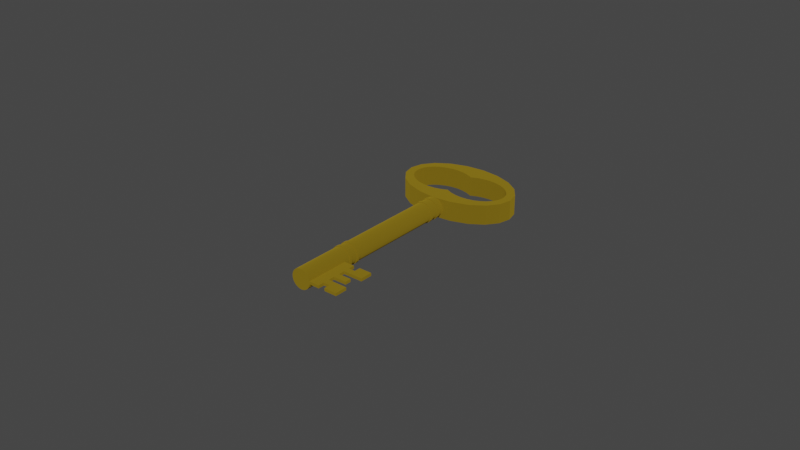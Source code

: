 # Source: Key.blend  (saved by Blender 3.4.6; exported with 4.5.12 LTS)
import bpy
from mathutils import Matrix  # noqa: F401  (used for matrix-valued properties, if any)

bpy.ops.wm.read_factory_settings(use_empty=True)
scene = bpy.context.scene
scene.name = 'Scene'

# ---- collections
col_collection = bpy.data.collections.new('Collection'); scene.collection.children.link(col_collection)

# ---- materials (node trees are filled in below, after node groups)
mat_brass = bpy.data.materials.new('Brass')
mat_brass.use_transparent_shadow = False

# ---- material node trees
mat_brass.use_nodes = True; mat_brass.node_tree.nodes.clear()
_N = mat_brass.node_tree.nodes; _L = mat_brass.node_tree.links
n0 = _N.new('ShaderNodeBsdfPrincipled'); n0.name = 'Principled BSDF'; n0.location = (10, 300)
n0.distribution = 'GGX'
n0.subsurface_method = 'RANDOM_WALK_SKIN'
n0.inputs[0].default_value = (0.5852, 0.3939, 0.02747, 1.0)
n0.inputs[1].default_value = 1.0
n0.inputs[2].default_value = 1.0
n0.inputs[3].default_value = 1.45
n0.inputs[13].default_value = 0.35
n0.inputs[27].default_value = (0.0, 0.0, 0.0, 1.0)
n0.inputs[28].default_value = 1.0
n1 = _N.new('ShaderNodeOutputMaterial'); n1.name = 'Material Output'; n1.location = (300, 300)
_L.new(n0.outputs[0], n1.inputs[0])
n1.is_active_output = True

# ---- world
world_world = bpy.data.worlds.new('World'); scene.world = world_world
world_world.use_nodes = True; world_world.node_tree.nodes.clear()
_N = world_world.node_tree.nodes; _L = world_world.node_tree.links
n0 = _N.new('ShaderNodeOutputWorld'); n0.name = 'World Output'; n0.location = (300, 300)
n1 = _N.new('ShaderNodeBackground'); n1.name = 'Background'; n1.location = (10, 300)
n1.inputs[0].default_value = (0.05088, 0.05088, 0.05088, 1.0)
_L.new(n1.outputs[0], n0.inputs[0])
n0.is_active_output = True
world_world.color = (0.05088, 0.05088, 0.05088)
world_world.use_sun_shadow = False
world_world.sun_shadow_jitter_overblur = 0.0

# ---- meshes
me_cylinder_014 = bpy.data.meshes.new('Cylinder.014')
me_cylinder_014.from_pydata([(-0.0009007, 0.02011, 0.003175), (-0.0009007, 0.04481, -0.003175), (-0.0009007, 0.04481, 0.003175), (0.0118, -0.03774, -0.0004595), (0.004986, 0.04418, -0.003175), (-0.0009007, -0.03774, 0.003175), (0.004986, 0.04418, 0.003175), (0.0103, 0.04238, -0.003175), (-0.0002406, -0.03774, 0.003106), (0.0103, 0.04238, 0.003175), (0.0118, -0.0238, -0.0004595), (0.01451, 0.03957, -0.003175), (0.01451, 0.03957, 0.003175), (0.003529, -0.03774, -0.0004595), (0.01722, 0.03603, -0.003175), (0.0003907, -0.03774, 0.002901), (0.01722, 0.03603, 0.003175), (0.005597, -0.03774, -0.0004595), (0.01815, 0.03211, -0.003175), (0.01815, 0.03211, 0.003175), (0.007665, -0.03774, -0.0004595), (0.01722, 0.02818, -0.003175), (0.0009655, -0.03774, 0.002569), (0.009733, -0.03774, -0.0004595), (0.01722, 0.02818, 0.003175), (0.01451, 0.02464, -0.003175), (0.01451, 0.02464, 0.003175), (0.009733, -0.0238, -0.0004595), (0.0103, 0.02183, -0.003175), (0.001459, -0.03774, 0.002124), (0.0103, 0.02183, 0.003175), (0.007665, -0.0238, -0.0004595), (0.004986, 0.02003, -0.003175), (0.004986, 0.02003, 0.003175), (0.005597, -0.0238, -0.0004595), (0.003529, -0.0238, -0.0004595), (-0.0009007, 0.01941, 0.003175), (0.001849, -0.03774, 0.001588), (-0.006788, 0.02003, -0.003175), (0.002119, -0.03774, 0.0009811), (-0.006788, 0.02003, 0.003175), (-0.0121, 0.02183, -0.003175), (-0.0121, 0.02183, 0.003175), (0.002257, -0.03774, 0.0003319), (-0.01631, 0.02464, -0.003175), (-0.01631, 0.02464, 0.003175), (0.002257, -0.03774, -0.0003319), (0.0118, -0.03575, -0.0004595), (-0.01902, 0.02818, -0.003175), (-0.01902, 0.02818, 0.003175), (0.0118, -0.03376, -0.0004595), (-0.01995, 0.03211, -0.003175), (0.002119, -0.03774, -0.0009811), (-0.01995, 0.03211, 0.003175), (-0.01902, 0.03603, -0.003175), (0.0118, -0.02778, -0.0004595), (-0.01902, 0.03603, 0.003175), (-0.01631, 0.03957, -0.003175), (0.001849, -0.03774, -0.001587), (-0.01631, 0.03957, 0.003175), (0.0118, -0.02579, -0.0004595), (-0.0121, 0.04238, -0.003175), (0.003529, -0.03376, -0.0004595), (-0.0121, 0.04238, 0.003175), (0.001459, -0.03774, -0.002124), (-0.006788, 0.04418, -0.003175), (0.003529, -0.03176, -0.0004595), (-0.006788, 0.04418, 0.003175), (-0.01719, 0.03289, 0.003175), (-0.01466, 0.03712, 0.003175), (0.0009655, -0.03774, -0.002569), (-0.0159, 0.03586, 0.003175), (0.0003907, -0.03774, -0.002901), (-0.01626, 0.03525, 0.003175), (-0.01675, 0.03442, 0.003175), (0.005597, -0.03575, -0.0004595), (0.01409, 0.03586, 0.003175), (0.01286, 0.03712, 0.003175), (0.005597, -0.03376, -0.0004595), (-0.0002406, -0.03774, -0.003106), (0.01539, 0.03289, 0.003175), (-0.0009007, 0.02011, -0.003175), (0.01495, 0.03442, 0.003175), (0.005597, -0.03176, -0.0004595), (-0.01719, 0.03132, 0.003175), (-0.0009007, -0.03774, -0.003175), (-0.01675, 0.02979, 0.003175), (-0.0131, 0.03817, 0.003175), (0.005597, -0.02977, -0.0004595), (-0.01128, 0.03896, 0.003175), (0.005597, -0.02778, -0.0004595), (-0.009278, 0.03944, 0.003175), (0.005597, -0.02579, -0.0004595), (-0.007188, 0.03961, 0.003175), (-0.001561, -0.03774, -0.003106), (-0.005097, 0.03944, 0.003175), (-0.0009007, 0.03792, 0.003175), (-0.001278, 0.03817, 0.003175), (0.007665, -0.03575, -0.0004595), (-0.003098, 0.03896, 0.003175), (-0.002192, -0.03774, -0.002901), (0.007665, -0.03376, -0.0004595), (-0.000524, 0.03817, 0.003175), (0.003296, 0.03944, 0.003175), (0.007665, -0.03176, -0.0004595), (0.001296, 0.03896, 0.003175), (-0.01466, 0.02709, 0.003175), (0.007665, -0.02977, -0.0004595), (-0.01128, 0.02525, 0.003175), (-0.002767, -0.03774, -0.002569), (-0.0131, 0.02604, 0.003175), (0.007665, -0.02778, -0.0004595), (-0.005097, 0.02477, 0.003175), (-0.007188, 0.02461, 0.003175), (-0.00326, -0.03774, -0.002124), (0.007665, -0.02579, -0.0004595), (-0.001278, 0.02604, 0.003175), (-0.003098, 0.02525, 0.003175), (-0.009278, 0.02477, 0.003175), (-0.00365, -0.03774, -0.001587), (-0.000524, 0.02604, 0.003175), (0.009733, -0.03376, -0.0004595), (-0.0009007, 0.02629, 0.003175), (0.009733, -0.03176, -0.0004595), (0.005386, 0.02461, 0.003175), (0.003296, 0.02477, 0.003175), (0.009733, -0.02977, -0.0004595), (0.001296, 0.02525, 0.003175), (-0.00392, -0.03774, -0.0009811), (0.009733, -0.02778, -0.0004595), (0.009476, 0.02525, 0.003175), (0.01286, 0.02709, 0.003175), (0.0113, 0.02604, 0.003175), (-0.004058, -0.03774, -0.0003319), (0.009733, -0.02579, -0.0004595), (0.007477, 0.02477, 0.003175), (-0.0159, 0.02836, 0.003175), (0.005386, 0.03961, 0.003175), (-0.004058, -0.03774, 0.0003319), (0.007477, 0.03944, 0.003175), (0.0113, 0.03817, 0.003175), (-0.00392, -0.03774, 0.0009811), (0.01539, 0.03132, 0.003175), (-0.00365, -0.03774, 0.001588), (0.01445, 0.02896, 0.003175), (0.01409, 0.02836, 0.003175), (-0.00326, -0.03774, 0.002124), (0.01495, 0.02979, 0.003175), (0.009476, 0.03896, 0.003175), (0.01539, 0.03223, -0.003175), (-0.002767, -0.03774, 0.002569), (0.01539, 0.03132, -0.003175), (-0.002192, -0.03774, 0.002901), (0.01539, 0.03289, -0.003175), (0.01495, 0.03442, -0.003175), (0.01495, 0.02979, -0.003175), (-0.001561, -0.03774, 0.003106), (0.003529, -0.02579, -0.0004595), (-0.0159, 0.02836, -0.003175), (-0.01466, 0.02709, -0.003175), (-0.0009007, 0.01811, 0.003175), (-0.0009007, 0.01711, 0.003175), (-0.0159, 0.03586, -0.003175), (-0.01466, 0.03712, -0.003175), (-0.0009007, 0.0151, 0.003175), (0.001296, 0.03896, -0.003175), (-0.0009007, 0.01411, 0.003175), (0.003296, 0.03944, -0.003175), (-0.0009007, -0.0179, 0.003175), (0.005386, 0.03961, -0.003175), (-0.0009007, -0.01889, 0.003175), (0.009476, 0.03896, -0.003175), (-0.0009007, -0.02089, 0.003175), (0.007477, 0.03944, -0.003175), (-0.0009007, -0.02189, 0.003175), (-0.0002406, -0.02189, 0.003106), (0.01286, 0.02709, -0.003175), (-0.0002406, -0.02089, 0.003106), (0.01286, 0.03712, -0.003175), (-0.0002406, -0.01889, 0.003106), (0.01409, 0.02836, -0.003175), (0.01409, 0.03586, -0.003175), (-0.0002406, -0.0179, 0.003106), (-0.0002406, 0.01411, 0.003106), (0.0113, 0.03817, -0.003175), (-0.01719, 0.03132, -0.003175), (0.003529, -0.03575, -0.0004595), (-0.0002406, 0.0151, 0.003106), (-0.01675, 0.02979, -0.003175), (-0.01128, 0.02525, -0.003175), (-0.0002406, 0.01711, 0.003106), (-0.0002406, 0.01811, 0.003106), (-0.005097, 0.02477, -0.003175), (0.003529, -0.02977, -0.0004595), (-0.007188, 0.02461, -0.003175), (0.0003907, -0.02189, 0.002901), (-0.0131, 0.02604, -0.003175), (-0.009278, 0.02477, -0.003175), (0.003529, -0.02778, -0.0004595), (0.0003907, -0.02089, 0.002901), (-0.001278, 0.02604, -0.003175), (0.0003907, -0.01889, 0.002901), (-0.003098, 0.02525, -0.003175), (0.0003907, -0.0179, 0.002901), (-0.000524, 0.02604, -0.003175), (0.0003907, 0.01411, 0.002901), (-0.0009007, 0.02629, -0.003175), (0.001296, 0.02525, -0.003175), (0.0003907, 0.0151, 0.002901), (0.005386, 0.02461, -0.003175), (0.0003907, 0.01711, 0.002901), (0.003296, 0.02477, -0.003175), (0.0003907, 0.01811, 0.002901), (0.0009655, -0.02189, 0.002569), (0.009476, 0.02525, -0.003175), (0.007477, 0.02477, -0.003175), (0.0009655, -0.02089, 0.002569), (-0.01719, 0.03198, -0.003175), (0.0009655, -0.01889, 0.002569), (-0.01719, 0.03289, -0.003175), (0.0009655, -0.0179, 0.002569), (0.009733, -0.03575, -0.0004595), (-0.01675, 0.03442, -0.003175), (0.0009655, 0.01411, 0.002569), (-0.0131, 0.03817, -0.003175), (0.0009655, 0.0151, 0.002569), (-0.007188, 0.03961, -0.003175), (-0.009278, 0.03944, -0.003175), (0.0009655, 0.01711, 0.002569), (-0.01128, 0.03896, -0.003175), (0.0009655, 0.01811, 0.002569), (0.001459, -0.02189, 0.002124), (-0.005097, 0.03944, -0.003175), (-0.0009007, 0.03792, -0.003175), (0.001459, -0.02089, 0.002124), (0.001459, -0.01889, 0.002124), (-0.001278, 0.03817, -0.003175), (0.001459, -0.0179, 0.002124), (-0.003098, 0.03896, -0.003175), (-0.000524, 0.03817, -0.003175), (0.001459, 0.01411, 0.002124), (0.0113, 0.02604, -0.003175), (0.001459, 0.0151, 0.002124), (0.001459, 0.01711, 0.002124), (0.001459, 0.01811, 0.002124), (0.001849, -0.02189, 0.001587), (0.001849, -0.02089, 0.001588), (0.001849, -0.01889, 0.001588), (0.001849, -0.0179, 0.001588), (0.001849, 0.01411, 0.001587), (0.001849, 0.0151, 0.001587), (0.001849, 0.01711, 0.001587), (0.001849, 0.01811, 0.001587), (0.002119, -0.02189, 0.0009811), (0.002119, -0.02089, 0.0009811), (0.002119, -0.01889, 0.0009811), (0.002119, -0.0179, 0.0009811), (0.002119, 0.01411, 0.0009811), (0.002119, 0.0151, 0.0009811), (0.002119, 0.01711, 0.0009811), (0.002119, 0.01811, 0.0009811), (0.002257, -0.02189, 0.0003319), (0.002257, -0.02089, 0.0003319), (0.002257, -0.01889, 0.0003319), (0.002257, -0.0179, 0.0003319), (0.002257, 0.01411, 0.0003319), (0.002257, 0.0151, 0.0003319), (0.002257, 0.01711, 0.0003319), (0.002257, 0.01811, 0.0003319), (0.002257, -0.02189, -0.0003319), (0.002257, -0.02089, -0.0003319), (0.002257, -0.01889, -0.0003319), (0.002257, -0.0179, -0.0003319), (0.002257, 0.01411, -0.0003319), (0.002257, 0.0151, -0.0003319), (0.002257, 0.01711, -0.0003319), (0.002257, 0.01811, -0.0003319), (0.002119, -0.02189, -0.0009811), (0.002119, -0.02089, -0.0009811), (0.002119, -0.01889, -0.0009811), (0.002119, -0.0179, -0.0009811), (0.002119, 0.01411, -0.0009811), (0.002119, 0.0151, -0.0009811), (0.002119, 0.01711, -0.0009811), (0.002119, 0.01811, -0.0009811), (0.001849, -0.02189, -0.001588), (0.001849, -0.02089, -0.001587), (0.001849, -0.01889, -0.001587), (0.001849, -0.0179, -0.001587), (0.001849, 0.01411, -0.001588), (0.001849, 0.0151, -0.001588), (0.001849, 0.01711, -0.001588), (0.001849, 0.01811, -0.001588), (0.001459, -0.02189, -0.002124), (0.001459, -0.02089, -0.002124), (0.001459, -0.01889, -0.002124), (0.001459, -0.0179, -0.002124), (0.001459, 0.01411, -0.002124), (0.001459, 0.0151, -0.002124), (0.001459, 0.01711, -0.002124), (0.001459, 0.01811, -0.002124), (0.0009655, -0.02189, -0.002569), (0.0009655, -0.02089, -0.002569), (0.0009655, -0.01889, -0.002569), (0.0009655, -0.0179, -0.002569), (0.0009655, 0.01411, -0.002569), (0.0009655, 0.0151, -0.002569), (0.0009655, 0.01711, -0.002569), (0.0009655, 0.01811, -0.002569), (0.0003907, -0.02189, -0.002901), (0.0003907, -0.02089, -0.002901), (0.0003907, -0.01889, -0.002901), (0.0003907, -0.0179, -0.002901), (0.0003907, 0.01411, -0.002901), (0.0003907, 0.0151, -0.002901), (0.0003907, 0.01711, -0.002901), (0.0003907, 0.01811, -0.002901), (-0.0002406, -0.02189, -0.003106), (-0.0002406, -0.02089, -0.003106), (-0.0002406, -0.01889, -0.003106), (-0.0002406, -0.0179, -0.003106), (-0.0002406, 0.01411, -0.003106), (-0.0002406, 0.0151, -0.003106), (-0.0002406, 0.01711, -0.003106), (-0.0002406, 0.01811, -0.003106), (-0.0009007, -0.02189, -0.003175), (-0.0009007, -0.02089, -0.003175), (-0.0009007, -0.01889, -0.003175), (-0.0009007, -0.0179, -0.003175), (-0.0009007, 0.01411, -0.003175), (-0.0009007, 0.0151, -0.003175), (-0.0009007, 0.01711, -0.003175), (-0.0009007, 0.01811, -0.003175), (-0.001561, -0.02189, -0.003106), (-0.001561, -0.02089, -0.003106), (-0.001561, -0.01889, -0.003106), (-0.001561, -0.0179, -0.003106), (-0.001561, 0.01411, -0.003106), (-0.001561, 0.0151, -0.003106), (-0.001561, 0.01711, -0.003106), (-0.001561, 0.01811, -0.003106), (-0.002192, -0.02189, -0.002901), (-0.002192, -0.02089, -0.002901), (-0.002192, -0.01889, -0.002901), (-0.002192, -0.0179, -0.002901), (-0.002192, 0.01411, -0.002901), (-0.002192, 0.0151, -0.002901), (-0.002192, 0.01711, -0.002901), (-0.002192, 0.01811, -0.002901), (-0.002767, -0.02189, -0.002569), (-0.002767, -0.02089, -0.002569), (-0.002767, -0.01889, -0.002569), (-0.002767, -0.0179, -0.002569), (-0.002767, 0.01411, -0.002569), (-0.002767, 0.0151, -0.002569), (-0.002767, 0.01711, -0.002569), (-0.002767, 0.01811, -0.002569), (-0.00326, -0.02189, -0.002124), (-0.00326, -0.02089, -0.002124), (-0.00326, -0.01889, -0.002124), (-0.00326, -0.0179, -0.002124), (-0.00326, 0.01411, -0.002124), (-0.00326, 0.0151, -0.002124), (-0.00326, 0.01711, -0.002124), (-0.00326, 0.01811, -0.002124), (-0.00365, -0.02189, -0.001588), (-0.00365, -0.02089, -0.001587), (-0.00365, -0.01889, -0.001587), (-0.00365, -0.0179, -0.001587), (-0.00365, 0.01411, -0.001588), (-0.00365, 0.0151, -0.001588), (-0.00365, 0.01711, -0.001588), (-0.00365, 0.01811, -0.001588), (-0.00392, -0.02189, -0.0009811), (-0.00392, -0.02089, -0.0009811), (-0.00392, -0.01889, -0.0009811), (-0.00392, -0.0179, -0.0009811), (-0.00392, 0.01411, -0.0009811), (-0.00392, 0.0151, -0.0009811), (-0.00392, 0.01711, -0.0009811), (-0.00392, 0.01811, -0.0009811), (-0.004058, -0.02189, -0.0003319), (-0.004058, -0.02089, -0.0003319), (-0.004058, -0.01889, -0.0003319), (-0.004058, -0.0179, -0.0003319), (-0.004058, 0.01411, -0.0003319), (-0.004058, 0.0151, -0.0003319), (-0.004058, 0.01711, -0.0003319), (-0.004058, 0.01811, -0.0003319), (-0.004058, -0.02189, 0.0003319), (-0.004058, -0.02089, 0.0003319), (-0.004058, -0.01889, 0.0003319), (-0.004058, -0.0179, 0.0003319), (-0.004058, 0.01411, 0.0003319), (-0.004058, 0.0151, 0.0003319), (-0.004058, 0.01711, 0.0003319), (-0.004058, 0.01811, 0.0003319), (-0.00392, -0.02189, 0.0009811), (-0.00392, -0.02089, 0.0009811), (-0.00392, -0.01889, 0.0009811), (-0.00392, -0.0179, 0.0009811), (-0.00392, 0.01411, 0.0009811), (-0.00392, 0.0151, 0.0009811), (-0.00392, 0.01711, 0.0009811), (-0.00392, 0.01811, 0.0009811), (-0.00365, -0.02189, 0.001587), (-0.00365, -0.02089, 0.001588), (-0.00365, -0.01889, 0.001588), (-0.00365, -0.0179, 0.001588), (-0.00365, 0.01411, 0.001587), (-0.00365, 0.0151, 0.001587), (-0.00365, 0.01711, 0.001587), (-0.00365, 0.01811, 0.001587), (-0.00326, -0.02189, 0.002124), (-0.00326, -0.02089, 0.002124), (-0.00326, -0.01889, 0.002124), (-0.00326, -0.0179, 0.002124), (-0.00326, 0.01411, 0.002124), (-0.00326, 0.0151, 0.002124), (-0.00326, 0.01711, 0.002124), (-0.00326, 0.01811, 0.002124), (-0.002767, -0.02189, 0.002569), (-0.002767, -0.02089, 0.002569), (-0.002767, -0.01889, 0.002569), (-0.002767, -0.0179, 0.002569), (-0.002767, 0.01411, 0.002569), (-0.002767, 0.0151, 0.002569), (-0.002767, 0.01711, 0.002569), (-0.002767, 0.01811, 0.002569), (-0.002192, -0.02189, 0.002901), (-0.002192, -0.02089, 0.002901), (-0.002192, -0.01889, 0.002901), (-0.002192, -0.0179, 0.002901), (-0.002192, 0.01411, 0.002901), (-0.002192, 0.0151, 0.002901), (-0.002192, 0.01711, 0.002901), (-0.002192, 0.01811, 0.002901), (-0.001561, -0.02189, 0.003106), (-0.001561, -0.02089, 0.003106), (-0.001561, -0.01889, 0.003106), (-0.001561, -0.0179, 0.003106), (-0.001561, 0.01411, 0.003106), (-0.001561, 0.0151, 0.003106), (-0.001561, 0.01711, 0.003106), (-0.001561, 0.01811, 0.003106), (0.003529, -0.03774, 0.0004595), (0.009733, -0.03774, 0.0004595), (0.0118, -0.03774, 0.0004595), (0.003529, -0.0238, 0.0004595), (0.005597, -0.03774, 0.0004595), (0.007665, -0.03774, 0.0004595), (0.005597, -0.0238, 0.0004595), (0.003529, -0.02579, 0.0004595), (0.005597, -0.02579, 0.0004595), (0.0118, -0.03575, 0.0004595), (0.0118, -0.03376, 0.0004595), (0.003529, -0.03575, 0.0004595), (0.003529, -0.03376, 0.0004595), (0.003529, -0.03176, 0.0004595), (0.003529, -0.02977, 0.0004595), (0.003529, -0.02778, 0.0004595), (0.005597, -0.03575, 0.0004595), (0.005597, -0.03376, 0.0004595), (0.005597, -0.03176, 0.0004595), (0.005597, -0.02977, 0.0004595), (0.005597, -0.02778, 0.0004595), (0.007665, -0.03575, 0.0004595), (0.007665, -0.03376, 0.0004595), (0.007665, -0.03176, 0.0004595), (0.007665, -0.02977, 0.0004595), (0.007665, -0.02778, 0.0004595), (0.007665, -0.02579, 0.0004595), (0.009733, -0.03575, 0.0004595), (0.009733, -0.03376, 0.0004595), (0.009733, -0.03176, 0.0004595), (0.009733, -0.02977, 0.0004595), (0.009733, -0.0238, 0.0004595), (0.007665, -0.0238, 0.0004595), (0.009733, -0.02579, 0.0004595), (0.0118, -0.02778, 0.0004595), (0.0118, -0.02579, 0.0004595), (0.009733, -0.02778, 0.0004595), (0.0118, -0.0238, 0.0004595), (-0.0009007, 0.01811, 0.003404), (-0.0009007, 0.01711, 0.003404), (-0.0009007, 0.0151, 0.003404), (-0.0009007, 0.01411, 0.003404), (-0.0009007, -0.0179, 0.003404), (-0.0009007, -0.01889, 0.003404), (-0.0009007, -0.02089, 0.003404), (-0.0009007, -0.02189, 0.003404), (-0.0001929, -0.02189, 0.00333), (-0.0001929, -0.02089, 0.00333), (-0.0001929, -0.01889, 0.00333), (-0.0001929, -0.0179, 0.00333), (-0.0001929, 0.01411, 0.00333), (-0.0001929, 0.0151, 0.00333), (-0.0001929, 0.01711, 0.00333), (-0.0001929, 0.01811, 0.00333), (0.000484, -0.02189, 0.00311), (0.000484, -0.02089, 0.00311), (0.000484, -0.01889, 0.00311), (0.000484, -0.0179, 0.00311), (0.000484, 0.01411, 0.00311), (0.000484, 0.0151, 0.00311), (0.000484, 0.01711, 0.00311), (0.000484, 0.01811, 0.00311), (0.0011, -0.02189, 0.002754), (0.0011, -0.02089, 0.002754), (0.0011, -0.01889, 0.002754), (0.0011, -0.0179, 0.002754), (0.0011, 0.01411, 0.002754), (0.0011, 0.0151, 0.002754), (0.0011, 0.01711, 0.002754), (0.0011, 0.01811, 0.002754), (0.001629, -0.02189, 0.002278), (0.001629, -0.02089, 0.002278), (0.001629, -0.01889, 0.002278), (0.001629, -0.0179, 0.002278), (0.001629, 0.01411, 0.002278), (0.001629, 0.0151, 0.002278), (0.001629, 0.01711, 0.002278), (0.001629, 0.01811, 0.002278), (0.002048, -0.02189, 0.001702), (0.002048, -0.02089, 0.001702), (0.002048, -0.01889, 0.001702), (0.002048, -0.0179, 0.001702), (0.002048, 0.01411, 0.001702), (0.002048, 0.0151, 0.001702), (0.002048, 0.01711, 0.001702), (0.002048, 0.01811, 0.001702), (0.002337, -0.02189, 0.001052), (0.002337, -0.02089, 0.001052), (0.002337, -0.01889, 0.001052), (0.002337, -0.0179, 0.001052), (0.002337, 0.01411, 0.001052), (0.002337, 0.0151, 0.001052), (0.002337, 0.01711, 0.001052), (0.002337, 0.01811, 0.001052), (0.002485, -0.02189, 0.0003559), (0.002485, -0.02089, 0.0003559), (0.002485, -0.01889, 0.0003559), (0.002485, -0.0179, 0.0003559), (0.002485, 0.01411, 0.0003559), (0.002485, 0.0151, 0.0003559), (0.002485, 0.01711, 0.0003559), (0.002485, 0.01811, 0.0003559), (0.002485, -0.02189, -0.0003559), (0.002485, -0.02089, -0.0003559), (0.002485, -0.01889, -0.0003559), (0.002485, -0.0179, -0.0003559), (0.002485, 0.01411, -0.0003559), (0.002485, 0.0151, -0.0003559), (0.002485, 0.01711, -0.0003559), (0.002485, 0.01811, -0.0003559), (0.002337, -0.02189, -0.001052), (0.002337, -0.02089, -0.001052), (0.002337, -0.01889, -0.001052), (0.002337, -0.0179, -0.001052), (0.002337, 0.01411, -0.001052), (0.002337, 0.0151, -0.001052), (0.002337, 0.01711, -0.001052), (0.002337, 0.01811, -0.001052), (0.002048, -0.02189, -0.001702), (0.002048, -0.02089, -0.001702), (0.002048, -0.01889, -0.001702), (0.002048, -0.0179, -0.001702), (0.002048, 0.01411, -0.001702), (0.002048, 0.0151, -0.001702), (0.002048, 0.01711, -0.001702), (0.002048, 0.01811, -0.001702), (0.001629, -0.02189, -0.002278), (0.001629, -0.02089, -0.002278), (0.001629, -0.01889, -0.002278), (0.001629, -0.0179, -0.002278), (0.001629, 0.01411, -0.002278), (0.001629, 0.0151, -0.002278), (0.001629, 0.01711, -0.002278), (0.001629, 0.01811, -0.002278), (0.0011, -0.02189, -0.002754), (0.0011, -0.02089, -0.002754), (0.0011, -0.01889, -0.002754), (0.0011, -0.0179, -0.002754), (0.0011, 0.01411, -0.002754), (0.0011, 0.0151, -0.002754), (0.0011, 0.01711, -0.002754), (0.0011, 0.01811, -0.002754), (0.000484, -0.02189, -0.00311), (0.000484, -0.02089, -0.00311), (0.000484, -0.01889, -0.00311), (0.000484, -0.0179, -0.00311), (0.000484, 0.01411, -0.00311), (0.000484, 0.0151, -0.00311), (0.000484, 0.01711, -0.00311), (0.000484, 0.01811, -0.00311), (-0.0001929, -0.02189, -0.00333), (-0.0001929, -0.02089, -0.00333), (-0.0001929, -0.01889, -0.00333), (-0.0001929, -0.0179, -0.00333), (-0.0001929, 0.01411, -0.00333), (-0.0001929, 0.0151, -0.00333), (-0.0001929, 0.01711, -0.00333), (-0.0001929, 0.01811, -0.00333), (-0.0009007, -0.02189, -0.003404), (-0.0009007, -0.02089, -0.003404), (-0.0009007, -0.01889, -0.003404), (-0.0009007, -0.0179, -0.003404), (-0.0009007, 0.01411, -0.003404), (-0.0009007, 0.0151, -0.003404), (-0.0009007, 0.01711, -0.003404), (-0.0009007, 0.01811, -0.003404), (-0.001609, -0.02189, -0.00333), (-0.001609, -0.02089, -0.00333), (-0.001609, -0.01889, -0.00333), (-0.001609, -0.0179, -0.00333), (-0.001609, 0.01411, -0.00333), (-0.001609, 0.0151, -0.00333), (-0.001609, 0.01711, -0.00333), (-0.001609, 0.01811, -0.00333), (-0.002285, -0.02189, -0.00311), (-0.002285, -0.02089, -0.00311), (-0.002285, -0.01889, -0.00311), (-0.002285, -0.0179, -0.00311), (-0.002285, 0.01411, -0.00311), (-0.002285, 0.0151, -0.00311), (-0.002285, 0.01711, -0.00311), (-0.002285, 0.01811, -0.00311), (-0.002902, -0.02189, -0.002754), (-0.002902, -0.02089, -0.002754), (-0.002902, -0.01889, -0.002754), (-0.002902, -0.0179, -0.002754), (-0.002902, 0.01411, -0.002754), (-0.002902, 0.0151, -0.002754), (-0.002902, 0.01711, -0.002754), (-0.002902, 0.01811, -0.002754), (-0.003431, -0.02189, -0.002278), (-0.003431, -0.02089, -0.002278), (-0.003431, -0.01889, -0.002278), (-0.003431, -0.0179, -0.002278), (-0.003431, 0.01411, -0.002278), (-0.003431, 0.0151, -0.002278), (-0.003431, 0.01711, -0.002278), (-0.003431, 0.01811, -0.002278), (-0.003849, -0.02189, -0.001702), (-0.003849, -0.02089, -0.001702), (-0.003849, -0.01889, -0.001702), (-0.003849, -0.0179, -0.001702), (-0.003849, 0.01411, -0.001702), (-0.003849, 0.0151, -0.001702), (-0.003849, 0.01711, -0.001702), (-0.003849, 0.01811, -0.001702), (-0.004139, -0.02189, -0.001052), (-0.004139, -0.02089, -0.001052), (-0.004139, -0.01889, -0.001052), (-0.004139, -0.0179, -0.001052), (-0.004139, 0.01411, -0.001052), (-0.004139, 0.0151, -0.001052), (-0.004139, 0.01711, -0.001052), (-0.004139, 0.01811, -0.001052), (-0.004287, -0.02189, -0.0003559), (-0.004287, -0.02089, -0.0003559), (-0.004287, -0.01889, -0.0003559), (-0.004287, -0.0179, -0.0003559), (-0.004287, 0.01411, -0.0003559), (-0.004287, 0.0151, -0.0003559), (-0.004287, 0.01711, -0.0003559), (-0.004287, 0.01811, -0.0003559), (-0.004287, -0.02189, 0.0003559), (-0.004287, -0.02089, 0.0003559), (-0.004287, -0.01889, 0.0003559), (-0.004287, -0.0179, 0.0003559), (-0.004287, 0.01411, 0.0003559), (-0.004287, 0.0151, 0.0003559), (-0.004287, 0.01711, 0.0003559), (-0.004287, 0.01811, 0.0003559), (-0.004139, -0.02189, 0.001052), (-0.004139, -0.02089, 0.001052), (-0.004139, -0.01889, 0.001052), (-0.004139, -0.0179, 0.001052), (-0.004139, 0.01411, 0.001052), (-0.004139, 0.0151, 0.001052), (-0.004139, 0.01711, 0.001052), (-0.004139, 0.01811, 0.001052), (-0.003849, -0.02189, 0.001702), (-0.003849, -0.02089, 0.001702), (-0.003849, -0.01889, 0.001702), (-0.003849, -0.0179, 0.001702), (-0.003849, 0.01411, 0.001702), (-0.003849, 0.0151, 0.001702), (-0.003849, 0.01711, 0.001702), (-0.003849, 0.01811, 0.001702), (-0.003431, -0.02189, 0.002278), (-0.003431, -0.02089, 0.002278), (-0.003431, -0.01889, 0.002278), (-0.003431, -0.0179, 0.002278), (-0.003431, 0.01411, 0.002278), (-0.003431, 0.0151, 0.002278), (-0.003431, 0.01711, 0.002278), (-0.003431, 0.01811, 0.002278), (-0.002902, -0.02189, 0.002754), (-0.002902, -0.02089, 0.002754), (-0.002902, -0.01889, 0.002754), (-0.002902, -0.0179, 0.002754), (-0.002902, 0.01411, 0.002754), (-0.002902, 0.0151, 0.002754), (-0.002902, 0.01711, 0.002754), (-0.002902, 0.01811, 0.002754), (-0.002285, -0.02189, 0.00311), (-0.002285, -0.02089, 0.00311), (-0.002285, -0.01889, 0.00311), (-0.002285, -0.0179, 0.00311), (-0.002285, 0.01411, 0.00311), (-0.002285, 0.0151, 0.00311), (-0.002285, 0.01711, 0.00311), (-0.002285, 0.01811, 0.00311), (-0.001609, -0.02189, 0.00333), (-0.001609, -0.02089, 0.00333), (-0.001609, -0.01889, 0.00333), (-0.001609, -0.0179, 0.00333), (-0.001609, 0.01411, 0.00333), (-0.001609, 0.0151, 0.00333), (-0.001609, 0.01711, 0.00333), (-0.001609, 0.01811, 0.00333), (0.00223, -0.03575, 0.0004595), (0.00223, -0.03774, 0.0004595), (0.002257, -0.0238, 0.0003319), (0.00223, -0.0238, 0.0004595), (0.00223, -0.02579, 0.0004595), (0.002257, -0.03774, 0.0003319), (0.00223, -0.03376, 0.0004595), (0.00223, -0.03176, 0.0004595), (0.00223, -0.02778, 0.0004595), (0.00223, -0.02977, 0.0004595), (0.002257, -0.0238, -0.0003319), (0.002257, -0.03774, -0.0003319), (0.00223, -0.02579, -0.0004595), (0.00223, -0.02778, -0.0004595), (0.00223, -0.02977, -0.0004595), (0.00223, -0.03176, -0.0004595), (0.00223, -0.03774, -0.0004595), (0.00223, -0.03376, -0.0004595), (0.00223, -0.03575, -0.0004595), (0.00223, -0.0238, -0.0004595), (-0.0002406, 0.01947, 0.003106), (0.0009655, 0.0196, 0.002569), (0.0003907, 0.01954, 0.002901), (0.002119, 0.01972, 0.0009811), (0.001849, 0.0197, 0.001588), (0.002257, 0.01974, 0.0003319), (0.001459, 0.01965, 0.002124), (-0.0009007, 0.01941, 0.003175), (0.0003907, 0.01954, -0.002901), (-0.0002406, 0.01947, -0.003106), (-0.0009007, 0.01941, -0.003175), (0.001459, 0.01965, -0.002124), (0.002119, 0.01972, -0.0009811), (0.002257, 0.01974, -0.0003319), (0.0009655, 0.0196, -0.002569), (0.001849, 0.0197, -0.001587), (-0.004058, 0.01974, 0.0003319), (-0.00365, 0.0197, 0.001588), (-0.00392, 0.01972, 0.0009811), (-0.00326, 0.01965, 0.002124), (-0.002192, 0.01954, 0.002901), (-0.002767, 0.0196, 0.002569), (-0.001561, 0.01947, 0.003106), (-0.004058, 0.01974, -0.0003319), (-0.00365, 0.0197, -0.001587), (-0.00392, 0.01972, -0.0009811), (-0.002767, 0.0196, -0.002569), (-0.0009007, 0.01941, -0.003175), (-0.001561, 0.01947, -0.003106), (-0.002192, 0.01954, -0.002901), (-0.00326, 0.01965, -0.002124)], [], [(1, 2, 6, 4), (4, 6, 9, 7), (7, 9, 12, 11), (11, 12, 16, 14), (14, 16, 19, 18), (18, 19, 24, 21), (21, 24, 26, 25), (25, 26, 30, 28), (28, 30, 33, 32), (753, 32, 33, 36, 750, 743, 745, 744, 749, 747, 746, 748, 756, 755, 758, 754, 757, 751, 752), (750, 36, 40, 38, 770, 771, 772, 769, 773, 767, 768, 766, 759, 761, 760, 762, 764, 763, 765), (38, 40, 42, 41), (41, 42, 45, 44), (44, 45, 49, 48), (48, 49, 53, 51), (51, 53, 56, 54), (54, 56, 59, 57), (57, 59, 63, 61), (120, 122, 116, 117, 112, 113, 0, 36, 33, 30, 26, 24, 144, 145, 131, 132, 130, 135, 124, 125, 127), (74, 73, 56, 53, 49, 45, 42, 40, 36, 0, 113, 118, 108, 110, 106, 136, 86, 84, 68), (147, 144, 24, 19, 16, 12, 9, 6, 2, 67, 63, 59, 56, 73, 71, 69, 87, 89, 91, 93, 95, 99, 97, 96, 102, 105, 103, 137, 139, 148, 140, 77, 76, 82, 80, 142), (61, 63, 67, 65), (65, 67, 2, 1), (151, 149, 18, 21, 25, 28, 32, 753, 81, 770, 38, 41, 44, 48, 51, 217, 185, 188, 158, 159, 196, 189, 197, 194, 192, 202, 200, 206, 204, 207, 211, 209, 215, 214, 241, 176, 180, 155), (239, 233, 236, 238, 232, 226, 227, 229, 224, 163, 162, 222, 219, 217, 51, 54, 57, 61, 65, 1, 4, 7, 11, 14, 18, 149, 153, 154, 181, 178, 184, 171, 173, 169, 167, 165), (232, 95, 93, 226), (238, 99, 95, 232), (236, 97, 99, 238), (96, 97, 236, 233), (116, 122, 206, 200), (117, 116, 200, 202), (112, 117, 202, 192), (113, 112, 192, 194), (118, 113, 194, 197), (108, 118, 197, 189), (110, 108, 189, 196), (159, 106, 110, 196), (158, 136, 106, 159), (188, 86, 136, 158), (185, 84, 86, 188), (217, 219, 68, 84, 185), (222, 74, 68, 219), (222, 162, 71, 73, 74), (163, 69, 71, 162), (224, 87, 69, 163), (229, 89, 87, 224), (227, 91, 89, 229), (226, 93, 91, 227), (173, 139, 137, 169), (171, 148, 139, 173), (184, 140, 148, 171), (77, 140, 184, 178), (76, 77, 178, 181), (82, 76, 181, 154), (80, 82, 154, 153), (151, 142, 80, 153, 149), (147, 142, 151, 155), (180, 145, 144, 147, 155), (131, 145, 180, 176), (132, 131, 176, 241), (130, 132, 241, 214), (135, 130, 214, 215), (124, 135, 215, 209), (125, 124, 209, 211), (127, 125, 211, 207), (120, 127, 207, 204), (206, 122, 120, 204), (239, 102, 96, 233), (165, 105, 102, 239), (167, 103, 105, 165), (169, 137, 103, 167), (174, 5, 8, 175), (175, 8, 15, 195), (195, 15, 22, 213), (213, 22, 29, 231), (231, 29, 37, 245), (245, 37, 39, 253), (726, 725, 261, 253, 39, 43, 728, 724, 723, 729, 730, 732, 731, 727), (728, 43, 46, 734), (733, 269, 261, 725), (46, 52, 277, 269, 733, 742, 735, 736, 737, 738, 740, 741, 739, 734), (277, 52, 58, 285), (285, 58, 64, 293), (293, 64, 70, 301), (301, 70, 72, 309), (309, 72, 79, 317), (317, 79, 85, 325), (325, 85, 94, 333), (333, 94, 100, 341), (341, 100, 109, 349), (349, 109, 114, 357), (357, 114, 119, 365), (365, 119, 128, 373), (373, 128, 133, 381), (381, 133, 138, 389), (389, 138, 141, 397), (397, 141, 143, 405), (405, 143, 146, 413), (413, 146, 150, 421), (421, 150, 152, 429), (85, 79, 72, 70, 64, 58, 52, 46, 43, 39, 37, 29, 22, 15, 8, 5, 156, 152, 150, 146, 143, 141, 138, 133, 128, 119, 114, 109, 100, 94), (429, 152, 156, 437), (437, 156, 5, 174), (765, 444, 160, 750), (443, 442, 164, 161), (441, 440, 168, 166), (439, 438, 172, 170), (763, 436, 444, 765), (435, 434, 442, 443), (433, 432, 440, 441), (431, 430, 438, 439), (764, 428, 436, 763), (427, 426, 434, 435), (425, 424, 432, 433), (423, 422, 430, 431), (762, 420, 428, 764), (419, 418, 426, 427), (417, 416, 424, 425), (415, 414, 422, 423), (760, 412, 420, 762), (411, 410, 418, 419), (409, 408, 416, 417), (407, 406, 414, 415), (761, 404, 412, 760), (403, 402, 410, 411), (401, 400, 408, 409), (399, 398, 406, 407), (759, 396, 404, 761), (395, 394, 402, 403), (393, 392, 400, 401), (391, 390, 398, 399), (766, 388, 396, 759), (387, 386, 394, 395), (385, 384, 392, 393), (383, 382, 390, 391), (768, 380, 388, 766), (379, 378, 386, 387), (377, 376, 384, 385), (375, 374, 382, 383), (767, 372, 380, 768), (371, 370, 378, 379), (369, 368, 376, 377), (367, 366, 374, 375), (773, 364, 372, 767), (363, 362, 370, 371), (361, 360, 368, 369), (359, 358, 366, 367), (769, 356, 364, 773), (355, 354, 362, 363), (353, 352, 360, 361), (351, 350, 358, 359), (348, 356, 769, 772), (347, 346, 354, 355), (345, 344, 352, 353), (343, 342, 350, 351), (340, 348, 772, 771), (339, 338, 346, 347), (337, 336, 344, 345), (335, 334, 342, 343), (81, 332, 340, 771, 770), (331, 330, 338, 339), (329, 328, 336, 337), (327, 326, 334, 335), (324, 332, 81, 753, 752), (323, 322, 330, 331), (321, 320, 328, 329), (319, 318, 326, 327), (316, 324, 752, 751), (315, 314, 322, 323), (313, 312, 320, 321), (311, 310, 318, 319), (308, 316, 751, 757), (307, 306, 314, 315), (305, 304, 312, 313), (303, 302, 310, 311), (754, 300, 308, 757), (299, 298, 306, 307), (297, 296, 304, 305), (295, 294, 302, 303), (758, 292, 300, 754), (291, 290, 298, 299), (289, 288, 296, 297), (287, 286, 294, 295), (755, 284, 292, 758), (283, 282, 290, 291), (281, 280, 288, 289), (279, 278, 286, 287), (756, 276, 284, 755), (275, 274, 282, 283), (273, 272, 280, 281), (271, 270, 278, 279), (748, 268, 276, 756), (267, 266, 274, 275), (265, 264, 272, 273), (263, 262, 270, 271), (746, 260, 268, 748), (259, 258, 266, 267), (257, 256, 264, 265), (255, 254, 262, 263), (747, 252, 260, 746), (251, 250, 258, 259), (249, 248, 256, 257), (247, 246, 254, 255), (749, 244, 252, 747), (243, 242, 250, 251), (240, 237, 248, 249), (235, 234, 246, 247), (744, 230, 244, 749), (228, 225, 242, 243), (223, 220, 237, 240), (218, 216, 234, 235), (745, 212, 230, 744), (210, 208, 225, 228), (205, 203, 220, 223), (201, 199, 216, 218), (743, 191, 212, 745), (190, 187, 208, 210), (183, 182, 203, 205), (179, 177, 199, 201), (750, 160, 191, 743), (161, 164, 187, 190), (166, 168, 182, 183), (170, 172, 177, 179), (420, 412, 690, 698), (316, 308, 586, 594), (413, 421, 699, 691), (309, 317, 595, 587), (174, 175, 491, 490), (422, 414, 692, 700), (318, 310, 588, 596), (177, 172, 489, 492), (415, 423, 701, 693), (311, 319, 597, 589), (170, 179, 493, 488), (424, 416, 694, 702), (320, 312, 590, 598), (182, 168, 487, 494), (417, 425, 703, 695), (313, 321, 599, 591), (166, 183, 495, 486), (426, 418, 696, 704), (322, 314, 592, 600), (187, 164, 485, 496), (419, 427, 705, 697), (315, 323, 601, 593), (161, 190, 497, 484), (428, 420, 698, 706), (324, 316, 594, 602), (191, 160, 483, 498), (421, 429, 707, 699), (317, 325, 603, 595), (175, 195, 499, 491), (430, 422, 700, 708), (326, 318, 596, 604), (199, 177, 492, 500), (423, 431, 709, 701), (319, 327, 605, 597), (179, 201, 501, 493), (432, 424, 702, 710), (328, 320, 598, 606), (203, 182, 494, 502), (425, 433, 711, 703), (321, 329, 607, 599), (183, 205, 503, 495), (434, 426, 704, 712), (330, 322, 600, 608), (208, 187, 496, 504), (427, 435, 713, 705), (323, 331, 609, 601), (190, 210, 505, 497), (436, 428, 706, 714), (332, 324, 602, 610), (212, 191, 498, 506), (429, 437, 715, 707), (325, 333, 611, 603), (195, 213, 507, 499), (438, 430, 708, 716), (334, 326, 604, 612), (216, 199, 500, 508), (431, 439, 717, 709), (327, 335, 613, 605), (201, 218, 509, 501), (440, 432, 710, 718), (336, 328, 606, 614), (220, 203, 502, 510), (433, 441, 719, 711), (329, 337, 615, 607), (205, 223, 511, 503), (442, 434, 712, 720), (338, 330, 608, 616), (225, 208, 504, 512), (435, 443, 721, 713), (331, 339, 617, 609), (210, 228, 513, 505), (444, 436, 714, 722), (340, 332, 610, 618), (230, 212, 506, 514), (437, 174, 490, 715), (333, 341, 619, 611), (213, 231, 515, 507), (172, 438, 716, 489), (342, 334, 612, 620), (234, 216, 508, 516), (439, 170, 488, 717), (335, 343, 621, 613), (218, 235, 517, 509), (168, 440, 718, 487), (344, 336, 614, 622), (237, 220, 510, 518), (441, 166, 486, 719), (337, 345, 623, 615), (223, 240, 519, 511), (164, 442, 720, 485), (346, 338, 616, 624), (242, 225, 512, 520), (443, 161, 484, 721), (339, 347, 625, 617), (228, 243, 521, 513), (160, 444, 722, 483), (348, 340, 618, 626), (244, 230, 514, 522), (341, 349, 627, 619), (231, 245, 523, 515), (350, 342, 620, 628), (246, 234, 516, 524), (343, 351, 629, 621), (235, 247, 525, 517), (352, 344, 622, 630), (248, 237, 518, 526), (345, 353, 631, 623), (240, 249, 527, 519), (354, 346, 624, 632), (250, 242, 520, 528), (347, 355, 633, 625), (243, 251, 529, 521), (356, 348, 626, 634), (252, 244, 522, 530), (349, 357, 635, 627), (245, 253, 531, 523), (358, 350, 628, 636), (254, 246, 524, 532), (351, 359, 637, 629), (247, 255, 533, 525), (722, 721, 484, 483), (720, 719, 486, 485), (718, 717, 488, 487), (716, 715, 490, 489), (714, 713, 721, 722), (712, 711, 719, 720), (710, 709, 717, 718), (708, 707, 715, 716), (706, 705, 713, 714), (704, 703, 711, 712), (702, 701, 709, 710), (700, 699, 707, 708), (698, 697, 705, 706), (696, 695, 703, 704), (694, 693, 701, 702), (692, 691, 699, 700), (690, 689, 697, 698), (688, 687, 695, 696), (686, 685, 693, 694), (684, 683, 691, 692), (682, 681, 689, 690), (680, 679, 687, 688), (678, 677, 685, 686), (676, 675, 683, 684), (674, 673, 681, 682), (672, 671, 679, 680), (670, 669, 677, 678), (668, 667, 675, 676), (666, 665, 673, 674), (664, 663, 671, 672), (662, 661, 669, 670), (660, 659, 667, 668), (658, 657, 665, 666), (656, 655, 663, 664), (654, 653, 661, 662), (652, 651, 659, 660), (650, 649, 657, 658), (648, 647, 655, 656), (646, 645, 653, 654), (644, 643, 651, 652), (642, 641, 649, 650), (640, 639, 647, 648), (638, 637, 645, 646), (636, 635, 643, 644), (634, 633, 641, 642), (632, 631, 639, 640), (630, 629, 637, 638), (628, 627, 635, 636), (626, 625, 633, 634), (624, 623, 631, 632), (622, 621, 629, 630), (620, 619, 627, 628), (618, 617, 625, 626), (616, 615, 623, 624), (614, 613, 621, 622), (612, 611, 619, 620), (610, 609, 617, 618), (608, 607, 615, 616), (606, 605, 613, 614), (604, 603, 611, 612), (602, 601, 609, 610), (600, 599, 607, 608), (598, 597, 605, 606), (596, 595, 603, 604), (594, 593, 601, 602), (592, 591, 599, 600), (590, 589, 597, 598), (588, 587, 595, 596), (586, 585, 593, 594), (584, 583, 591, 592), (582, 581, 589, 590), (580, 579, 587, 588), (578, 577, 585, 586), (576, 575, 583, 584), (574, 573, 581, 582), (572, 571, 579, 580), (570, 569, 577, 578), (568, 567, 575, 576), (566, 565, 573, 574), (564, 563, 571, 572), (562, 561, 569, 570), (560, 559, 567, 568), (558, 557, 565, 566), (556, 555, 563, 564), (554, 553, 561, 562), (552, 551, 559, 560), (550, 549, 557, 558), (548, 547, 555, 556), (546, 545, 553, 554), (544, 543, 551, 552), (542, 541, 549, 550), (540, 539, 547, 548), (538, 537, 545, 546), (536, 535, 543, 544), (534, 533, 541, 542), (532, 531, 539, 540), (530, 529, 537, 538), (528, 527, 535, 536), (526, 525, 533, 534), (524, 523, 531, 532), (522, 521, 529, 530), (520, 519, 527, 528), (518, 517, 525, 526), (516, 515, 523, 524), (514, 513, 521, 522), (512, 511, 519, 520), (510, 509, 517, 518), (508, 507, 515, 516), (506, 505, 513, 514), (504, 503, 511, 512), (502, 501, 509, 510), (500, 499, 507, 508), (498, 497, 505, 506), (496, 495, 503, 504), (494, 493, 501, 502), (492, 491, 499, 500), (483, 484, 497, 498), (485, 486, 495, 496), (487, 488, 493, 494), (489, 490, 491, 492), (307, 315, 593, 585), (411, 419, 697, 689), (314, 306, 584, 592), (418, 410, 688, 696), (305, 313, 591, 583), (409, 417, 695, 687), (312, 304, 582, 590), (416, 408, 686, 694), (303, 311, 589, 581), (407, 415, 693, 685), (310, 302, 580, 588), (414, 406, 684, 692), (301, 309, 587, 579), (405, 413, 691, 683), (308, 300, 578, 586), (412, 404, 682, 690), (299, 307, 585, 577), (403, 411, 689, 681), (306, 298, 576, 584), (410, 402, 680, 688), (297, 305, 583, 575), (401, 409, 687, 679), (304, 296, 574, 582), (408, 400, 678, 686), (295, 303, 581, 573), (399, 407, 685, 677), (302, 294, 572, 580), (406, 398, 676, 684), (293, 301, 579, 571), (397, 405, 683, 675), (300, 292, 570, 578), (404, 396, 674, 682), (291, 299, 577, 569), (395, 403, 681, 673), (298, 290, 568, 576), (402, 394, 672, 680), (289, 297, 575, 567), (393, 401, 679, 671), (296, 288, 566, 574), (400, 392, 670, 678), (287, 295, 573, 565), (391, 399, 677, 669), (294, 286, 564, 572), (398, 390, 668, 676), (285, 293, 571, 563), (389, 397, 675, 667), (292, 284, 562, 570), (396, 388, 666, 674), (283, 291, 569, 561), (387, 395, 673, 665), (290, 282, 560, 568), (394, 386, 664, 672), (281, 289, 567, 559), (385, 393, 671, 663), (288, 280, 558, 566), (392, 384, 662, 670), (279, 287, 565, 557), (383, 391, 669, 661), (286, 278, 556, 564), (390, 382, 660, 668), (277, 285, 563, 555), (381, 389, 667, 659), (284, 276, 554, 562), (388, 380, 658, 666), (275, 283, 561, 553), (379, 387, 665, 657), (282, 274, 552, 560), (386, 378, 656, 664), (273, 281, 559, 551), (377, 385, 663, 655), (280, 272, 550, 558), (384, 376, 654, 662), (271, 279, 557, 549), (375, 383, 661, 653), (278, 270, 548, 556), (382, 374, 652, 660), (269, 277, 555, 547), (373, 381, 659, 651), (276, 268, 546, 554), (380, 372, 650, 658), (267, 275, 553, 545), (371, 379, 657, 649), (274, 266, 544, 552), (378, 370, 648, 656), (265, 273, 551, 543), (369, 377, 655, 647), (272, 264, 542, 550), (376, 368, 646, 654), (263, 271, 549, 541), (367, 375, 653, 645), (270, 262, 540, 548), (374, 366, 644, 652), (261, 269, 547, 539), (365, 373, 651, 643), (268, 260, 538, 546), (372, 364, 642, 650), (259, 267, 545, 537), (363, 371, 649, 641), (266, 258, 536, 544), (370, 362, 640, 648), (257, 265, 543, 535), (361, 369, 647, 639), (264, 256, 534, 542), (368, 360, 638, 646), (255, 263, 541, 533), (359, 367, 645, 637), (262, 254, 532, 540), (366, 358, 636, 644), (253, 261, 539, 531), (357, 365, 643, 635), (260, 252, 530, 538), (364, 356, 634, 642), (251, 259, 537, 529), (355, 363, 641, 633), (258, 250, 528, 536), (362, 354, 632, 640), (249, 257, 535, 527), (353, 361, 639, 631), (256, 248, 526, 534), (360, 352, 630, 638), (742, 35, 157, 735), (157, 35, 34, 92), (115, 31, 27, 134), (20, 98, 221, 23), (98, 101, 121, 221), (104, 107, 126, 123), (111, 115, 134, 129), (75, 78, 101, 98), (83, 88, 107, 104), (90, 92, 115, 111), (13, 186, 75, 17), (186, 62, 78, 75), (66, 193, 88, 83), (193, 198, 90, 88), (198, 157, 92, 90), (741, 186, 13, 739), (740, 62, 186, 741), (738, 66, 62, 740), (737, 193, 66, 738), (736, 198, 193, 737), (735, 157, 198, 736), (23, 221, 47, 3), (221, 121, 50, 47), (129, 134, 60, 55), (134, 27, 10, 60), (62, 66, 83, 78), (115, 92, 453, 471), (90, 111, 470, 465), (47, 50, 455, 454), (107, 88, 464, 469), (3, 47, 454, 447), (83, 104, 468, 463), (101, 78, 462, 467), (75, 98, 466, 461), (126, 107, 469, 475), (104, 123, 474, 468), (121, 101, 467, 473), (83, 463, 462, 78), (92, 34, 451, 453), (123, 126, 475, 474), (452, 448, 726, 727), (452, 453, 451, 448), (450, 446, 472, 466), (466, 472, 473, 467), (468, 474, 475, 469), (461, 466, 467, 462), (463, 468, 469, 464), (465, 470, 471, 453), (445, 449, 461, 456), (456, 461, 462, 457), (458, 463, 464, 459), (459, 464, 465, 460), (460, 465, 453, 452), (445, 456, 723, 724), (456, 457, 729, 723), (457, 458, 730, 729), (458, 459, 732, 730), (459, 460, 731, 732), (460, 452, 727, 731), (446, 447, 454, 472), (472, 454, 455, 473), (457, 462, 463, 458), (471, 478, 476, 477), (470, 481, 478, 471), (481, 479, 480, 478), (478, 480, 482, 476), (27, 31, 477, 476), (31, 115, 471, 477), (55, 60, 480, 479), (17, 75, 461, 449), (111, 129, 481, 470), (88, 90, 465, 464), (23, 3, 447, 446), (129, 55, 479, 481), (98, 20, 450, 466), (725, 726, 448, 35, 742, 733), (734, 739, 13, 445, 724, 728), (10, 482, 480, 60), (13, 17, 449, 445), (27, 476, 482, 10), (20, 23, 446, 450), (50, 121, 473, 455), (34, 35, 448, 451)])
me_cylinder_014.polygons.foreach_set('material_index', [0, 0, 0, 0, 0, 0, 0, 0, 0, 0, 0, 0, 0, 0, 0, 0, 0, 0, 0, 0, 0, 0, 0, 0, 0, 568, 568, 568, 568, 568, 568, 568, 568, 568, 568, 568, 568, 568, 568, 568, 568, 568, 568, 568, 568, 568, 568, 568, 568, 568, 568, 568, 568, 568, 568, 568, 568, 568, 568, 568, 568, 568, 568, 568, 568, 568, 568, 568, 568, 568, 568, 0, 0, 0, 0, 0, 0, 0, 0, 0, 0, 0, 0, 0, 0, 0, 0, 0, 0, 0, 0, 0, 0, 0, 0, 0, 0, 0, 0, 0, 0, 0, 0, 0, 0, 0, 0, 0, 0, 0, 0, 0, 0, 0, 0, 0, 0, 0, 0, 0, 0, 0, 0, 0, 0, 0, 0, 0, 0, 0, 0, 0, 0, 0, 0, 0, 0, 0, 0, 0, 0, 0, 0, 0, 0, 0, 0, 0, 0, 0, 0, 0, 0, 0, 0, 0, 0, 0, 0, 0, 0, 0, 0, 0, 0, 0, 0, 0, 0, 0, 0, 0, 0, 0, 0, 0, 0, 0, 0, 0, 0, 0, 0, 0, 0, 0, 0, 0, 0, 0, 0, 0, 0, 0, 0, 0, 0, 0, 0, 0, 0, 0, 0, 0, 0, 0, 0, 0, 0, 0, 0, 0, 0, 0, 0, 0, 0, 0, 0, 0, 0, 0, 0, 0, 0, 0, 0, 0, 0, 0, 0, 0, 0, 0, 0, 0, 0, 0, 0, 0, 0, 0, 0, 0, 0, 0, 0, 0, 0, 0, 0, 0, 0, 0, 0, 0, 0, 0, 0, 0, 0, 0, 0, 0, 0, 0, 0, 0, 0, 0, 0, 0, 0, 0, 0, 0, 0, 0, 0, 0, 0, 0, 0, 0, 0, 0, 0, 0, 0, 0, 0, 0, 0, 0, 0, 0, 0, 0, 0, 0, 0, 0, 0, 0, 0, 0, 0, 0, 0, 0, 0, 0, 0, 0, 0, 0, 0, 0, 0, 0, 0, 0, 0, 0, 0, 0, 0, 0, 0, 0, 0, 0, 0, 0, 0, 0, 0, 0, 0, 0, 0, 0, 0, 0, 0, 0, 0, 0, 0, 0, 0, 0, 0, 0, 0, 0, 0, 0, 0, 0, 0, 0, 0, 0, 0, 0, 0, 0, 0, 0, 0, 0, 0, 0, 0, 0, 0, 0, 0, 0, 0, 0, 0, 0, 0, 0, 0, 0, 0, 0, 0, 0, 0, 0, 0, 0, 0, 0, 0, 0, 0, 0, 0, 0, 0, 0, 0, 0, 0, 0, 0, 0, 0, 0, 0, 0, 0, 0, 0, 0, 0, 0, 0, 0, 0, 0, 0, 0, 0, 0, 0, 0, 0, 0, 0, 0, 0, 0, 0, 0, 0, 0, 0, 0, 0, 0, 0, 0, 0, 0, 0, 0, 0, 0, 0, 0, 0, 0, 0, 0, 0, 0, 0, 0, 0, 0, 0, 0, 0, 0, 0, 0, 0, 0, 0, 0, 0, 0, 0, 0, 0, 0, 0, 0, 0, 0, 0, 0, 0, 0, 0, 0, 0, 0, 0, 0, 0, 0, 0, 0, 0, 0, 0, 0, 0, 0, 0, 0, 0, 0, 0, 0, 0, 0, 0, 0, 0, 0, 0, 0, 0, 0, 0, 0, 0, 0, 0, 0, 0, 0, 0, 0, 0, 0, 0, 0, 0, 0, 0, 0, 0, 0, 0, 0, 0, 0, 0, 0, 0, 0, 0, 0, 0, 0, 0, 0, 0, 0, 0, 0, 0, 0, 0, 0, 0, 0, 0, 0, 0, 0, 0, 0, 0, 0, 0, 0, 0, 0, 0, 0, 0, 0, 0, 0, 0, 0, 0, 0, 0, 0, 0, 0, 0, 0, 0, 0, 0, 0, 0, 0, 0, 0, 0, 0, 0, 0, 0, 0, 0, 0, 0, 0, 0, 0, 0, 0, 0, 0, 0, 0, 0, 0, 0, 0, 0, 0, 0, 0, 0, 0, 0, 0, 0, 0, 0, 0, 0, 0, 0, 0, 0, 0, 0, 0, 0, 0, 0, 0, 0, 0, 0, 0, 0, 0, 0, 0, 0, 0, 0, 0, 0, 0, 0, 0, 0, 0])
_uv = me_cylinder_014.uv_layers.new(name='UVMap')
_uv.uv.foreach_set('vector', [1.0, 0.5, 1.0, 1.0, 0.95, 1.0, 0.95, 0.5, 0.95, 0.5, 0.95, 1.0, 0.9, 1.0, 0.9, 0.5, 0.9, 0.5, 0.9, 1.0, 0.85, 1.0, 0.85, 0.5, 0.85, 0.5, 0.85, 1.0, 0.8, 1.0, 0.8, 0.5, 0.8, 0.5, 0.8, 1.0, 0.75, 1.0, 0.75, 0.5, 0.75, 0.5, 0.75, 1.0, 0.7, 1.0, 0.7, 0.5, 0.7, 0.5, 0.7, 1.0, 0.65, 1.0, 0.65, 0.5, 0.65, 0.5, 0.65, 1.0, 0.6, 1.0, 0.6, 0.5, 0.6, 0.5, 0.6, 1.0, 0.55, 1.0, 0.55, 0.5, 0.5, 0.5, 0.55, 0.5, 0.55, 1.0, 0.5, 1.0, 0.5, 1.0, 0.5056, 0.9945, 0.511, 0.9784, 0.5159, 0.9523, 0.52, 0.9173, 0.5234, 0.875, 0.5256, 0.8273, 0.5268, 0.7761, 0.5268, 0.7239, 0.5256, 0.6727, 0.5234, 0.625, 0.52, 0.5827, 0.5159, 0.5477, 0.511, 0.5216, 0.5056, 0.5055, 0.5, 1.0, 0.5, 1.0, 0.45, 1.0, 0.45, 0.5, 0.5, 0.5, 0.4944, 0.5055, 0.489, 0.5216, 0.4841, 0.5477, 0.48, 0.5827, 0.4766, 0.625, 0.4744, 0.6727, 0.4732, 0.7239, 0.4732, 0.7761, 0.4744, 0.8273, 0.4766, 0.875, 0.48, 0.9173, 0.4841, 0.9523, 0.489, 0.9784, 0.4944, 0.9945, 0.45, 0.5, 0.45, 1.0, 0.4, 1.0, 0.4, 0.5, 0.4, 0.5, 0.4, 1.0, 0.35, 1.0, 0.35, 0.5, 0.35, 0.5, 0.35, 1.0, 0.3, 1.0, 0.3, 0.5, 0.3, 0.5, 0.3, 1.0, 0.25, 1.0, 0.25, 0.5, 0.25, 0.5, 0.25, 1.0, 0.2, 1.0, 0.2, 0.5, 0.2, 0.5, 0.2, 1.0, 0.15, 1.0, 0.15, 0.5, 0.15, 0.5, 0.15, 1.0, 0.1, 1.0, 0.1, 0.5, 0.2547, 0.1353, 0.25, 0.1401, 0.2453, 0.1353, 0.2223, 0.1205, 0.1971, 0.1114, 0.1708, 0.1083, 0.25, 0.0233, 0.25, 0.01, 0.3242, 0.02175, 0.3911, 0.05584, 0.4442, 0.1089, 0.4783, 0.1758, 0.4434, 0.1905, 0.4389, 0.1791, 0.4233, 0.1552, 0.4037, 0.1353, 0.3807, 0.1205, 0.3555, 0.1114, 0.3292, 0.1083, 0.3029, 0.1114, 0.2777, 0.1205, 0.05032, 0.2938, 0.05656, 0.3095, 0.02175, 0.3242, 0.01, 0.25, 0.02175, 0.1758, 0.05584, 0.1089, 0.1089, 0.05584, 0.1758, 0.02175, 0.25, 0.01, 0.25, 0.0233, 0.1708, 0.1083, 0.1445, 0.1114, 0.1193, 0.1205, 0.09633, 0.1353, 0.07665, 0.1552, 0.06109, 0.1791, 0.05032, 0.2062, 0.04481, 0.2352, 0.04481, 0.2648, 0.4497, 0.2062, 0.4434, 0.1905, 0.4783, 0.1758, 0.49, 0.25, 0.4783, 0.3242, 0.4442, 0.3911, 0.3911, 0.4442, 0.3242, 0.4783, 0.25, 0.49, 0.1758, 0.4783, 0.1089, 0.4442, 0.05584, 0.3911, 0.02175, 0.3242, 0.05656, 0.3095, 0.06109, 0.3209, 0.07665, 0.3448, 0.09633, 0.3647, 0.1193, 0.3795, 0.1445, 0.3886, 0.1708, 0.3917, 0.1971, 0.3886, 0.2223, 0.3795, 0.2453, 0.3647, 0.25, 0.3599, 0.2547, 0.3647, 0.2777, 0.3795, 0.3029, 0.3886, 0.3292, 0.3917, 0.3555, 0.3886, 0.3807, 0.3795, 0.4037, 0.3647, 0.4233, 0.3448, 0.4389, 0.3209, 0.4497, 0.2938, 0.4552, 0.2648, 0.4552, 0.2352, 0.1, 0.5, 0.1, 1.0, 0.05, 1.0, 0.05, 0.5, 0.05, 0.5, 0.05, 1.0, -1.565e-07, 1.0, -1.565e-07, 0.5, 0.9552, 0.2352, 0.9552, 0.2524, 0.99, 0.25, 0.9783, 0.1758, 0.9442, 0.1089, 0.8911, 0.05584, 0.8242, 0.02175, 0.75, 0.01, 0.75, 0.0233, 0.75, 0.01, 0.6758, 0.02175, 0.6089, 0.05584, 0.5558, 0.1089, 0.5217, 0.1758, 0.51, 0.25, 0.5448, 0.2476, 0.5448, 0.2352, 0.5503, 0.2062, 0.5611, 0.1791, 0.5767, 0.1552, 0.5963, 0.1353, 0.6193, 0.1205, 0.6445, 0.1114, 0.6708, 0.1083, 0.6971, 0.1114, 0.7223, 0.1205, 0.7453, 0.1353, 0.75, 0.1401, 0.7547, 0.1353, 0.7777, 0.1205, 0.8029, 0.1114, 0.8292, 0.1083, 0.8555, 0.1114, 0.8807, 0.1205, 0.9037, 0.1353, 0.9233, 0.1552, 0.9389, 0.1791, 0.9497, 0.2062, 0.7547, 0.3647, 0.75, 0.3599, 0.7453, 0.3647, 0.7223, 0.3795, 0.6971, 0.3886, 0.6708, 0.3917, 0.6445, 0.3886, 0.6193, 0.3795, 0.5963, 0.3647, 0.5767, 0.3448, 0.5611, 0.3209, 0.5503, 0.2938, 0.5448, 0.2648, 0.5448, 0.2476, 0.51, 0.25, 0.5217, 0.3242, 0.5558, 0.3911, 0.6089, 0.4442, 0.6758, 0.4783, 0.75, 0.49, 0.8242, 0.4783, 0.8911, 0.4442, 0.9442, 0.3911, 0.9783, 0.3242, 0.99, 0.25, 0.9552, 0.2524, 0.9552, 0.2648, 0.9497, 0.2938, 0.9389, 0.3209, 0.9233, 0.3448, 0.9037, 0.3647, 0.8807, 0.3795, 0.8555, 0.3886, 0.8292, 0.3917, 0.8029, 0.3886, 0.7777, 0.3795, 0.9667, 0.7103, 0.9667, 0.7897, 1.0, 0.7897, 1.0, 0.7103, 0.9333, 0.7103, 0.9333, 0.7897, 0.9667, 0.7897, 0.9667, 0.7103, 0.9, 0.7103, 0.9, 0.7897, 0.9333, 0.7897, 0.9333, 0.7103, 0.892, 0.7897, 0.9, 0.7897, 0.9, 0.7103, 0.892, 0.7103, 0.6, 0.7897, 0.608, 0.7897, 0.608, 0.7103, 0.6, 0.7103, 0.5667, 0.7897, 0.6, 0.7897, 0.6, 0.7103, 0.5667, 0.7103, 0.5333, 0.7897, 0.5667, 0.7897, 0.5667, 0.7103, 0.5333, 0.7103, 0.5, 0.7897, 0.5333, 0.7897, 0.5333, 0.7103, 0.5, 0.7103, 0.4667, 0.7897, 0.5, 0.7897, 0.5, 0.7103, 0.4667, 0.7103, 0.4333, 0.7897, 0.4667, 0.7897, 0.4667, 0.7103, 0.4333, 0.7103, 0.4, 0.7897, 0.4333, 0.7897, 0.4333, 0.7103, 0.4, 0.7103, 0.3667, 0.7103, 0.3667, 0.7897, 0.4, 0.7897, 0.4, 0.7103, 0.3333, 0.7103, 0.3333, 0.7897, 0.3667, 0.7897, 0.3667, 0.7103, 0.3, 0.7103, 0.3, 0.7897, 0.3333, 0.7897, 0.3333, 0.7103, 0.2667, 0.7103, 0.2667, 0.7897, 0.3, 0.7897, 0.3, 0.7103, 0.2526, 0.7103, 0.2333, 0.7103, 0.2333, 0.7897, 0.2667, 0.7897, 0.2667, 0.7103, 0.2, 0.7103, 0.2, 0.7897, 0.2333, 0.7897, 0.2333, 0.7103, 0.2, 0.7103, 0.1667, 0.7103, 0.1667, 0.7897, 0.1807, 0.7897, 0.2, 0.7897, 0.1333, 0.7103, 0.1333, 0.7897, 0.1667, 0.7897, 0.1667, 0.7103, 0.1, 0.7103, 0.1, 0.7897, 0.1333, 0.7897, 0.1333, 0.7103, 0.06667, 0.7103, 0.06667, 0.7897, 0.1, 0.7897, 0.1, 0.7103, 0.03333, 0.7103, 0.03333, 0.7897, 0.06667, 0.7897, 0.06667, 0.7103, -3.651e-07, 0.7103, -3.651e-07, 0.7897, 0.03333, 0.7897, 0.03333, 0.7103, 0.9667, 0.7103, 0.9667, 0.7897, 1.0, 0.7897, 1.0, 0.7103, 0.9333, 0.7103, 0.9333, 0.7897, 0.9667, 0.7897, 0.9667, 0.7103, 0.9, 0.7103, 0.9, 0.7897, 0.9333, 0.7897, 0.9333, 0.7103, 0.8667, 0.7897, 0.9, 0.7897, 0.9, 0.7103, 0.8667, 0.7103, 0.8333, 0.7897, 0.8667, 0.7897, 0.8667, 0.7103, 0.8333, 0.7103, 0.8, 0.7897, 0.8333, 0.7897, 0.8333, 0.7103, 0.8, 0.7103, 0.7667, 0.7897, 0.8, 0.7897, 0.8, 0.7103, 0.7667, 0.7103, 0.7333, 0.7103, 0.7333, 0.7897, 0.7667, 0.7897, 0.7667, 0.7103, 0.7526, 0.7103, 0.7, 0.7897, 0.7333, 0.7897, 0.7333, 0.7103, 0.7, 0.7103, 0.6667, 0.7103, 0.6667, 0.7897, 0.6807, 0.7897, 0.7, 0.7897, 0.7, 0.7103, 0.6333, 0.7897, 0.6667, 0.7897, 0.6667, 0.7103, 0.6333, 0.7103, 0.6, 0.7897, 0.6333, 0.7897, 0.6333, 0.7103, 0.6, 0.7103, 0.5667, 0.7897, 0.6, 0.7897, 0.6, 0.7103, 0.5667, 0.7103, 0.5333, 0.7897, 0.5667, 0.7897, 0.5667, 0.7103, 0.5333, 0.7103, 0.5, 0.7897, 0.5333, 0.7897, 0.5333, 0.7103, 0.5, 0.7103, 0.4667, 0.7897, 0.5, 0.7897, 0.5, 0.7103, 0.4667, 0.7103, 0.4333, 0.7897, 0.4667, 0.7897, 0.4667, 0.7103, 0.4333, 0.7103, 0.4, 0.7897, 0.4333, 0.7897, 0.4333, 0.7103, 0.4, 0.7103, 0.392, 0.7103, 0.392, 0.7897, 0.4, 0.7897, 0.4, 0.7103, 0.1, 0.7103, 0.1, 0.7897, 0.108, 0.7897, 0.108, 0.7103, 0.06667, 0.7103, 0.06667, 0.7897, 0.1, 0.7897, 0.1, 0.7103, 0.03333, 0.7103, 0.03333, 0.7897, 0.06667, 0.7897, 0.06667, 0.7103, -3.651e-07, 0.7103, -3.651e-07, 0.7897, 0.03333, 0.7897, 0.03333, 0.7103, 1.0, 0.9409, 1.0, 1.0, 0.9667, 1.0, 0.9667, 0.9409, 0.9667, 0.9409, 0.9667, 1.0, 0.9333, 1.0, 0.9333, 0.9409, 0.9333, 0.9409, 0.9333, 1.0, 0.9, 1.0, 0.9, 0.9409, 0.9, 0.9409, 0.9, 1.0, 0.8667, 1.0, 0.8667, 0.9409, 0.8667, 0.9409, 0.8667, 1.0, 0.8333, 1.0, 0.8333, 0.9409, 0.8333, 0.9409, 0.8333, 1.0, 0.8, 1.0, 0.8, 0.9409, 0.7732, 0.948, 0.7667, 0.948, 0.7667, 0.9409, 0.8, 0.9409, 0.8, 1.0, 0.7667, 1.0, 0.7667, 1.0, 0.7732, 1.0, 0.7732, 0.9926, 0.7732, 0.9851, 0.7732, 0.9777, 0.7732, 0.9703, 0.7732, 0.9628, 0.7732, 0.9554, 0.7667, 1.0, 0.7667, 1.0, 0.7333, 1.0, 0.7333, 1.0, 0.7333, 0.948, 0.7333, 0.9409, 0.7667, 0.9409, 0.7667, 0.948, 0.7333, 1.0, 0.7, 1.0, 0.7, 0.9409, 0.7333, 0.9409, 0.7333, 0.948, 0.7268, 0.948, 0.7268, 0.9554, 0.7268, 0.9628, 0.7268, 0.9703, 0.7268, 0.9777, 0.7268, 0.9851, 0.7268, 0.9926, 0.7268, 1.0, 0.7333, 1.0, 0.7, 0.9409, 0.7, 1.0, 0.6667, 1.0, 0.6667, 0.9409, 0.6667, 0.9409, 0.6667, 1.0, 0.6333, 1.0, 0.6333, 0.9409, 0.6333, 0.9409, 0.6333, 1.0, 0.6, 1.0, 0.6, 0.9409, 0.6, 0.9409, 0.6, 1.0, 0.5667, 1.0, 0.5667, 0.9409, 0.5667, 0.9409, 0.5667, 1.0, 0.5333, 1.0, 0.5333, 0.9409, 0.5333, 0.9409, 0.5333, 1.0, 0.5, 1.0, 0.5, 0.9409, 0.5, 0.9409, 0.5, 1.0, 0.4667, 1.0, 0.4667, 0.9409, 0.4667, 0.9409, 0.4667, 1.0, 0.4333, 1.0, 0.4333, 0.9409, 0.4333, 0.9409, 0.4333, 1.0, 0.4, 1.0, 0.4, 0.9409, 0.4, 0.9409, 0.4, 1.0, 0.3667, 1.0, 0.3667, 0.9409, 0.3667, 0.9409, 0.3667, 1.0, 0.3333, 1.0, 0.3333, 0.9409, 0.3333, 0.9409, 0.3333, 1.0, 0.3, 1.0, 0.3, 0.9409, 0.3, 0.9409, 0.3, 1.0, 0.2667, 1.0, 0.2667, 0.9409, 0.2667, 0.9409, 0.2667, 1.0, 0.2333, 1.0, 0.2333, 0.9409, 0.2333, 0.9409, 0.2333, 1.0, 0.2, 1.0, 0.2, 0.9409, 0.2, 0.9409, 0.2, 1.0, 0.1667, 1.0, 0.1667, 0.9409, 0.1667, 0.9409, 0.1667, 1.0, 0.1333, 1.0, 0.1333, 0.9409, 0.1333, 0.9409, 0.1333, 1.0, 0.1, 1.0, 0.1, 0.9409, 0.1, 0.9409, 0.1, 1.0, 0.06667, 1.0, 0.06667, 0.9409, 0.25, 0.49, 0.2999, 0.4848, 0.3476, 0.4693, 0.3911, 0.4442, 0.4284, 0.4106, 0.4578, 0.37, 0.4783, 0.1758, 0.4887, 0.2249, 0.4887, 0.2249, 0.4783, 0.1758, 0.4578, 0.37, 0.4284, 0.4106, 0.3911, 0.4442, 0.3476, 0.4693, 0.2999, 0.4848, 0.25, 0.49, 0.2001, 0.4848, 0.1524, 0.4693, 0.1089, 0.4442, 0.07165, 0.4106, 0.04215, 0.37, 0.02175, 0.3242, 0.01131, 0.2751, 0.01131, 0.2751, 0.02175, 0.3242, 0.04215, 0.37, 0.07165, 0.4106, 0.1089, 0.4442, 0.1524, 0.4693, 0.2001, 0.4848, 0.06667, 0.9409, 0.06667, 1.0, 0.03333, 1.0, 0.03333, 0.9409, 0.03333, 0.9409, 0.03333, 1.0, -3.651e-07, 1.0, -3.651e-07, 0.9409, 0.03333, 0.5165, 0.03333, 0.552, -3.651e-07, 0.552, -3.651e-07, 0.5183, 0.03333, 0.6075, 0.03333, 0.6631, -3.651e-07, 0.6631, -3.651e-07, 0.6075, 0.03333, 0.7187, 0.03333, 0.7742, -3.651e-07, 0.7742, -3.652e-07, 0.7187, 0.03333, 0.8298, 0.03333, 0.8853, -3.651e-07, 0.8853, -3.651e-07, 0.8298, 0.06667, 0.5147, 0.06667, 0.552, 0.03333, 0.552, 0.03333, 0.5165, 0.06667, 0.6075, 0.06667, 0.6631, 0.03333, 0.6631, 0.03333, 0.6075, 0.06667, 0.7187, 0.06667, 0.7742, 0.03333, 0.7742, 0.03333, 0.7187, 0.06667, 0.8298, 0.06667, 0.8853, 0.03333, 0.8853, 0.03333, 0.8298, 0.1, 0.5131, 0.1, 0.552, 0.06667, 0.552, 0.06667, 0.5147, 0.1, 0.6075, 0.1, 0.6631, 0.06667, 0.6631, 0.06667, 0.6075, 0.1, 0.7187, 0.1, 0.7742, 0.06667, 0.7742, 0.06667, 0.7187, 0.1, 0.8298, 0.1, 0.8853, 0.06667, 0.8853, 0.06667, 0.8298, 0.1333, 0.5118, 0.1333, 0.552, 0.1, 0.552, 0.1, 0.5131, 0.1333, 0.6075, 0.1333, 0.6631, 0.1, 0.6631, 0.1, 0.6075, 0.1333, 0.7187, 0.1333, 0.7742, 0.1, 0.7742, 0.1, 0.7187, 0.1333, 0.8298, 0.1333, 0.8853, 0.1, 0.8853, 0.1, 0.8298, 0.1667, 0.5107, 0.1667, 0.552, 0.1333, 0.552, 0.1333, 0.5118, 0.1667, 0.6075, 0.1667, 0.6631, 0.1333, 0.6631, 0.1333, 0.6075, 0.1667, 0.7187, 0.1667, 0.7742, 0.1333, 0.7742, 0.1333, 0.7187, 0.1667, 0.8298, 0.1667, 0.8853, 0.1333, 0.8853, 0.1333, 0.8298, 0.2, 0.51, 0.2, 0.552, 0.1667, 0.552, 0.1667, 0.5107, 0.2, 0.6075, 0.2, 0.6631, 0.1667, 0.6631, 0.1667, 0.6075, 0.2, 0.7187, 0.2, 0.7742, 0.1667, 0.7742, 0.1667, 0.7187, 0.2, 0.8298, 0.2, 0.8853, 0.1667, 0.8853, 0.1667, 0.8298, 0.2333, 0.5096, 0.2333, 0.552, 0.2, 0.552, 0.2, 0.51, 0.2333, 0.6075, 0.2333, 0.6631, 0.2, 0.6631, 0.2, 0.6075, 0.2333, 0.7187, 0.2333, 0.7742, 0.2, 0.7742, 0.2, 0.7187, 0.2333, 0.8298, 0.2333, 0.8853, 0.2, 0.8853, 0.2, 0.8298, 0.2667, 0.5096, 0.2667, 0.552, 0.2333, 0.552, 0.2333, 0.5096, 0.2667, 0.6075, 0.2667, 0.6631, 0.2333, 0.6631, 0.2333, 0.6075, 0.2667, 0.7187, 0.2667, 0.7742, 0.2333, 0.7742, 0.2333, 0.7187, 0.2667, 0.8298, 0.2667, 0.8853, 0.2333, 0.8853, 0.2333, 0.8298, 0.3, 0.51, 0.3, 0.552, 0.2667, 0.552, 0.2667, 0.5096, 0.3, 0.6075, 0.3, 0.6631, 0.2667, 0.6631, 0.2667, 0.6075, 0.3, 0.7187, 0.3, 0.7742, 0.2667, 0.7742, 0.2667, 0.7187, 0.3, 0.8298, 0.3, 0.8853, 0.2667, 0.8853, 0.2667, 0.8298, 0.3333, 0.5107, 0.3333, 0.552, 0.3, 0.552, 0.3, 0.51, 0.3333, 0.6075, 0.3333, 0.6631, 0.3, 0.6631, 0.3, 0.6075, 0.3333, 0.7187, 0.3333, 0.7742, 0.3, 0.7742, 0.3, 0.7187, 0.3333, 0.8298, 0.3333, 0.8853, 0.3, 0.8853, 0.3, 0.8298, 0.3667, 0.5118, 0.3667, 0.552, 0.3333, 0.552, 0.3333, 0.5107, 0.3667, 0.6075, 0.3667, 0.6631, 0.3333, 0.6631, 0.3333, 0.6075, 0.3667, 0.7187, 0.3667, 0.7742, 0.3333, 0.7742, 0.3333, 0.7187, 0.3667, 0.8298, 0.3667, 0.8853, 0.3333, 0.8853, 0.3333, 0.8298, 0.4, 0.5131, 0.4, 0.552, 0.3667, 0.552, 0.3667, 0.5118, 0.4, 0.6075, 0.4, 0.6631, 0.3667, 0.6631, 0.3667, 0.6075, 0.4, 0.7187, 0.4, 0.7742, 0.3667, 0.7742, 0.3667, 0.7187, 0.4, 0.8298, 0.4, 0.8853, 0.3667, 0.8853, 0.3667, 0.8298, 0.4333, 0.552, 0.4, 0.552, 0.4, 0.5131, 0.4333, 0.5147, 0.4333, 0.6075, 0.4333, 0.6631, 0.4, 0.6631, 0.4, 0.6075, 0.4333, 0.7187, 0.4333, 0.7742, 0.4, 0.7742, 0.4, 0.7187, 0.4333, 0.8298, 0.4333, 0.8853, 0.4, 0.8853, 0.4, 0.8298, 0.4667, 0.552, 0.4333, 0.552, 0.4333, 0.5147, 0.4667, 0.5165, 0.4667, 0.6075, 0.4667, 0.6631, 0.4333, 0.6631, 0.4333, 0.6075, 0.4667, 0.7187, 0.4667, 0.7742, 0.4333, 0.7742, 0.4333, 0.7187, 0.4667, 0.8298, 0.4667, 0.8853, 0.4333, 0.8853, 0.4333, 0.8298, 0.5, 0.5, 0.5, 0.552, 0.4667, 0.552, 0.4667, 0.5165, 0.5, 0.5183, 0.5, 0.6075, 0.5, 0.6631, 0.4667, 0.6631, 0.4667, 0.6075, 0.5, 0.7187, 0.5, 0.7742, 0.4667, 0.7742, 0.4667, 0.7187, 0.5, 0.8298, 0.5, 0.8853, 0.4667, 0.8853, 0.4667, 0.8298, 0.5333, 0.552, 0.5, 0.552, 0.5, 0.5, 0.5, 0.5183, 0.5333, 0.5165, 0.5333, 0.6075, 0.5333, 0.6631, 0.5, 0.6631, 0.5, 0.6075, 0.5333, 0.7187, 0.5333, 0.7742, 0.5, 0.7742, 0.5, 0.7187, 0.5333, 0.8298, 0.5333, 0.8853, 0.5, 0.8853, 0.5, 0.8298, 0.5667, 0.552, 0.5333, 0.552, 0.5333, 0.5165, 0.5667, 0.5147, 0.5667, 0.6075, 0.5667, 0.6631, 0.5333, 0.6631, 0.5333, 0.6075, 0.5667, 0.7187, 0.5667, 0.7742, 0.5333, 0.7742, 0.5333, 0.7187, 0.5667, 0.8298, 0.5667, 0.8853, 0.5333, 0.8853, 0.5333, 0.8298, 0.6, 0.552, 0.5667, 0.552, 0.5667, 0.5147, 0.6, 0.5131, 0.6, 0.6075, 0.6, 0.6631, 0.5667, 0.6631, 0.5667, 0.6075, 0.6, 0.7187, 0.6, 0.7742, 0.5667, 0.7742, 0.5667, 0.7187, 0.6, 0.8298, 0.6, 0.8853, 0.5667, 0.8853, 0.5667, 0.8298, 0.6333, 0.5118, 0.6333, 0.552, 0.6, 0.552, 0.6, 0.5131, 0.6333, 0.6075, 0.6333, 0.6631, 0.6, 0.6631, 0.6, 0.6075, 0.6333, 0.7187, 0.6333, 0.7742, 0.6, 0.7742, 0.6, 0.7187, 0.6333, 0.8298, 0.6333, 0.8853, 0.6, 0.8853, 0.6, 0.8298, 0.6667, 0.5107, 0.6667, 0.552, 0.6333, 0.552, 0.6333, 0.5118, 0.6667, 0.6075, 0.6667, 0.6631, 0.6333, 0.6631, 0.6333, 0.6075, 0.6667, 0.7187, 0.6667, 0.7742, 0.6333, 0.7742, 0.6333, 0.7187, 0.6667, 0.8298, 0.6667, 0.8853, 0.6333, 0.8853, 0.6333, 0.8298, 0.7, 0.51, 0.7, 0.552, 0.6667, 0.552, 0.6667, 0.5107, 0.7, 0.6075, 0.7, 0.6631, 0.6667, 0.6631, 0.6667, 0.6075, 0.7, 0.7187, 0.7, 0.7742, 0.6667, 0.7742, 0.6667, 0.7187, 0.7, 0.8298, 0.7, 0.8853, 0.6667, 0.8853, 0.6667, 0.8298, 0.7333, 0.5096, 0.7333, 0.552, 0.7, 0.552, 0.7, 0.51, 0.7333, 0.6075, 0.7333, 0.6631, 0.7, 0.6631, 0.7, 0.6075, 0.7333, 0.7187, 0.7333, 0.7742, 0.7, 0.7742, 0.7, 0.7187, 0.7333, 0.8298, 0.7333, 0.8853, 0.7, 0.8853, 0.7, 0.8298, 0.7667, 0.5096, 0.7667, 0.552, 0.7333, 0.552, 0.7333, 0.5096, 0.7667, 0.6075, 0.7667, 0.6631, 0.7333, 0.6631, 0.7333, 0.6075, 0.7667, 0.7187, 0.7667, 0.7742, 0.7333, 0.7742, 0.7333, 0.7187, 0.7667, 0.8298, 0.7667, 0.8853, 0.7333, 0.8853, 0.7333, 0.8298, 0.8, 0.51, 0.8, 0.552, 0.7667, 0.552, 0.7667, 0.5096, 0.8, 0.6075, 0.8, 0.6631, 0.7667, 0.6631, 0.7667, 0.6075, 0.8, 0.7187, 0.8, 0.7742, 0.7667, 0.7742, 0.7667, 0.7187, 0.8, 0.8298, 0.8, 0.8853, 0.7667, 0.8853, 0.7667, 0.8298, 0.8333, 0.5107, 0.8333, 0.552, 0.8, 0.552, 0.8, 0.51, 0.8333, 0.6075, 0.8333, 0.6631, 0.8, 0.6631, 0.8, 0.6075, 0.8333, 0.7187, 0.8333, 0.7742, 0.8, 0.7742, 0.8, 0.7187, 0.8333, 0.8298, 0.8333, 0.8853, 0.8, 0.8853, 0.8, 0.8298, 0.8667, 0.5118, 0.8667, 0.552, 0.8333, 0.552, 0.8333, 0.5107, 0.8667, 0.6075, 0.8667, 0.6631, 0.8333, 0.6631, 0.8333, 0.6075, 0.8667, 0.7187, 0.8667, 0.7742, 0.8333, 0.7742, 0.8333, 0.7187, 0.8667, 0.8298, 0.8667, 0.8853, 0.8333, 0.8853, 0.8333, 0.8298, 0.9, 0.5131, 0.9, 0.552, 0.8667, 0.552, 0.8667, 0.5118, 0.9, 0.6075, 0.9, 0.6631, 0.8667, 0.6631, 0.8667, 0.6075, 0.9, 0.7187, 0.9, 0.7742, 0.8667, 0.7742, 0.8667, 0.7187, 0.9, 0.8298, 0.9, 0.8853, 0.8667, 0.8853, 0.8667, 0.8298, 0.9333, 0.5147, 0.9333, 0.552, 0.9, 0.552, 0.9, 0.5131, 0.9333, 0.6075, 0.9333, 0.6631, 0.9, 0.6631, 0.9, 0.6075, 0.9333, 0.7187, 0.9333, 0.7742, 0.9, 0.7742, 0.9, 0.7187, 0.9333, 0.8298, 0.9333, 0.8853, 0.9, 0.8853, 0.9, 0.8298, 0.9667, 0.5165, 0.9667, 0.552, 0.9333, 0.552, 0.9333, 0.5147, 0.9667, 0.6075, 0.9667, 0.6631, 0.9333, 0.6631, 0.9333, 0.6075, 0.9667, 0.7187, 0.9667, 0.7742, 0.9333, 0.7742, 0.9333, 0.7187, 0.9667, 0.8298, 0.9667, 0.8853, 0.9333, 0.8853, 0.9333, 0.8298, 1.0, 0.5183, 1.0, 0.552, 0.9667, 0.552, 0.9667, 0.5165, 1.0, 0.6075, 1.0, 0.6631, 0.9667, 0.6631, 0.9667, 0.6075, 1.0, 0.7187, 1.0, 0.7742, 0.9667, 0.7742, 0.9667, 0.7187, 1.0, 0.8298, 1.0, 0.8853, 0.9667, 0.8853, 0.9667, 0.8298, 0.1333, 0.552, 0.1667, 0.552, 0.1667, 0.552, 0.1333, 0.552, 0.5667, 0.552, 0.6, 0.552, 0.6, 0.552, 0.5667, 0.552, 0.1333, 0.9409, 0.1, 0.9409, 0.1091, 0.9409, 0.1333, 0.9409, 0.5667, 0.9409, 0.5333, 0.9409, 0.5359, 0.9409, 0.5667, 0.9409, 1.0, 0.9409, 0.9667, 0.9409, 0.9667, 0.9409, 1.0, 0.9409, 0.1, 0.8853, 0.1333, 0.8853, 0.1333, 0.8853, 0.1, 0.8853, 0.5333, 0.8853, 0.5667, 0.8853, 0.5667, 0.8853, 0.5333, 0.8853, 0.9667, 0.8853, 1.0, 0.8853, 1.0, 0.8853, 0.9667, 0.8853, 0.1333, 0.8298, 0.1, 0.8298, 0.1091, 0.8298, 0.1333, 0.8298, 0.5667, 0.8298, 0.5333, 0.8298, 0.5359, 0.8298, 0.5667, 0.8298, 1.0, 0.8298, 0.9667, 0.8298, 0.9667, 0.8298, 1.0, 0.8298, 0.1, 0.7742, 0.1333, 0.7742, 0.1333, 0.7742, 0.1, 0.7742, 0.5333, 0.7742, 0.5667, 0.7742, 0.5667, 0.7742, 0.5333, 0.7742, 0.9667, 0.7742, 1.0, 0.7742, 1.0, 0.7742, 0.9667, 0.7742, 0.1333, 0.7187, 0.1, 0.7187, 0.1091, 0.7186, 0.1333, 0.7187, 0.5667, 0.7187, 0.5333, 0.7187, 0.5359, 0.7187, 0.5667, 0.7187, 1.0, 0.7187, 0.9667, 0.7187, 0.9667, 0.7187, 1.0, 0.7187, 0.1, 0.6631, 0.1333, 0.6631, 0.1333, 0.6631, 0.1, 0.6631, 0.5333, 0.6631, 0.5667, 0.6631, 0.5667, 0.6631, 0.5333, 0.6631, 0.9667, 0.6631, 1.0, 0.6631, 1.0, 0.6631, 0.9667, 0.6631, 0.1333, 0.6075, 0.1, 0.6075, 0.1091, 0.6075, 0.1333, 0.6075, 0.5667, 0.6075, 0.5333, 0.6075, 0.5359, 0.6075, 0.5667, 0.6075, 1.0, 0.6075, 0.9667, 0.6075, 0.9667, 0.6075, 1.0, 0.6075, 0.1, 0.552, 0.1333, 0.552, 0.1333, 0.552, 0.1, 0.552, 0.5333, 0.552, 0.5667, 0.552, 0.5667, 0.552, 0.5333, 0.552, 0.9667, 0.552, 1.0, 0.552, 1.0, 0.552, 0.9667, 0.552, 0.1, 0.9409, 0.06667, 0.9409, 0.07208, 0.9409, 0.1, 0.9409, 0.5333, 0.9409, 0.5, 0.9409, 0.5, 0.9409, 0.5333, 0.9409, 0.9667, 0.9409, 0.9333, 0.9409, 0.9333, 0.9409, 0.9667, 0.9409, 0.06667, 0.8853, 0.1, 0.8853, 0.1, 0.8853, 0.06667, 0.8853, 0.5, 0.8853, 0.5333, 0.8853, 0.5333, 0.8853, 0.5, 0.8853, 0.9333, 0.8853, 0.9667, 0.8853, 0.9641, 0.8853, 0.9333, 0.8853, 0.1, 0.8298, 0.06667, 0.8298, 0.07208, 0.8298, 0.1, 0.8298, 0.5333, 0.8298, 0.5, 0.8298, 0.5, 0.8298, 0.5333, 0.8298, 0.9667, 0.8298, 0.9333, 0.8298, 0.9333, 0.8298, 0.9667, 0.8298, 0.06667, 0.7742, 0.1, 0.7742, 0.1, 0.7742, 0.06667, 0.7742, 0.5, 0.7742, 0.5333, 0.7742, 0.5333, 0.7742, 0.5, 0.7742, 0.9333, 0.7742, 0.9667, 0.7742, 0.9641, 0.7742, 0.9333, 0.7742, 0.1, 0.7187, 0.06667, 0.7187, 0.07208, 0.7187, 0.1, 0.7187, 0.5333, 0.7187, 0.5, 0.7187, 0.5, 0.7187, 0.5333, 0.7187, 0.9667, 0.7187, 0.9333, 0.7187, 0.9333, 0.7187, 0.9667, 0.7187, 0.06667, 0.6631, 0.1, 0.6631, 0.1, 0.6631, 0.06667, 0.6631, 0.5, 0.6631, 0.5333, 0.6631, 0.5333, 0.6631, 0.5, 0.6631, 0.9333, 0.6631, 0.9667, 0.6631, 0.9641, 0.6631, 0.9333, 0.6631, 0.1, 0.6075, 0.06667, 0.6075, 0.07208, 0.6075, 0.1, 0.6075, 0.5333, 0.6075, 0.5, 0.6075, 0.5, 0.6075, 0.5333, 0.6075, 0.9667, 0.6075, 0.9333, 0.6075, 0.9333, 0.6075, 0.9667, 0.6075, 0.06667, 0.552, 0.1, 0.552, 0.1, 0.552, 0.06667, 0.552, 0.5, 0.552, 0.5333, 0.552, 0.5333, 0.552, 0.5, 0.552, 0.9333, 0.552, 0.9667, 0.552, 0.9641, 0.552, 0.9333, 0.552, 0.06667, 0.9409, 0.03333, 0.9409, 0.03585, 0.9409, 0.06667, 0.9409, 0.5, 0.9409, 0.4667, 0.9409, 0.4667, 0.9409, 0.5, 0.9409, 0.9333, 0.9409, 0.9, 0.9409, 0.9, 0.9409, 0.9333, 0.9409, 0.03333, 0.8853, 0.06667, 0.8853, 0.06667, 0.8853, 0.03333, 0.8853, 0.4667, 0.8853, 0.5, 0.8853, 0.5, 0.8853, 0.4667, 0.8853, 0.9, 0.8853, 0.9333, 0.8853, 0.9279, 0.8853, 0.9, 0.8853, 0.06667, 0.8298, 0.03333, 0.8298, 0.03585, 0.8298, 0.06667, 0.8298, 0.5, 0.8298, 0.4667, 0.8298, 0.4667, 0.8298, 0.5, 0.8298, 0.9333, 0.8298, 0.9, 0.8298, 0.9, 0.8298, 0.9333, 0.8298, 0.03333, 0.7742, 0.06667, 0.7742, 0.06667, 0.7742, 0.03333, 0.7742, 0.4667, 0.7742, 0.5, 0.7742, 0.5, 0.7742, 0.4667, 0.7742, 0.9, 0.7742, 0.9333, 0.7742, 0.9279, 0.7742, 0.9, 0.7742, 0.06667, 0.7187, 0.03333, 0.7187, 0.03585, 0.7187, 0.06667, 0.7187, 0.5, 0.7187, 0.4667, 0.7187, 0.4667, 0.7187, 0.5, 0.7187, 0.9333, 0.7187, 0.9, 0.7187, 0.9, 0.7187, 0.9333, 0.7187, 0.03333, 0.6631, 0.06667, 0.6631, 0.06667, 0.6631, 0.03333, 0.6631, 0.4667, 0.6631, 0.5, 0.6631, 0.5, 0.6631, 0.4667, 0.6631, 0.9, 0.6631, 0.9333, 0.6631, 0.9279, 0.6631, 0.9, 0.6631, 0.06667, 0.6075, 0.03333, 0.6075, 0.03585, 0.6075, 0.06667, 0.6075, 0.5, 0.6075, 0.4667, 0.6075, 0.4667, 0.6075, 0.5, 0.6075, 0.9333, 0.6075, 0.9, 0.6075, 0.9, 0.6075, 0.9333, 0.6075, 0.03333, 0.552, 0.06667, 0.552, 0.06667, 0.552, 0.03333, 0.552, 0.4667, 0.552, 0.5, 0.552, 0.5, 0.552, 0.4667, 0.552, 0.9, 0.552, 0.9333, 0.552, 0.9279, 0.552, 0.9, 0.552, 0.03333, 0.9409, -3.651e-07, 0.9409, -3.651e-07, 0.9409, 0.03333, 0.9409, 0.4667, 0.9409, 0.4333, 0.9409, 0.4333, 0.9409, 0.4667, 0.9409, 0.9, 0.9409, 0.8667, 0.9409, 0.8667, 0.9409, 0.9, 0.9409, -3.651e-07, 0.8853, 0.03333, 0.8853, 0.03333, 0.8853, -3.651e-07, 0.8853, 0.4333, 0.8853, 0.4667, 0.8853, 0.4641, 0.8853, 0.4333, 0.8853, 0.8667, 0.8853, 0.9, 0.8853, 0.8909, 0.8853, 0.8667, 0.8853, 0.03333, 0.8298, -3.651e-07, 0.8298, -3.651e-07, 0.8298, 0.03333, 0.8298, 0.4667, 0.8298, 0.4333, 0.8298, 0.4333, 0.8298, 0.4667, 0.8298, 0.9, 0.8298, 0.8667, 0.8298, 0.8667, 0.8298, 0.9, 0.8298, -3.651e-07, 0.7742, 0.03333, 0.7742, 0.03333, 0.7742, -3.651e-07, 0.7742, 0.4333, 0.7742, 0.4667, 0.7742, 0.4641, 0.7742, 0.4333, 0.7742, 0.8667, 0.7742, 0.9, 0.7742, 0.8909, 0.7742, 0.8667, 0.7742, 0.03333, 0.7187, -3.652e-07, 0.7187, -3.652e-07, 0.7187, 0.03333, 0.7187, 0.4667, 0.7187, 0.4333, 0.7187, 0.4333, 0.7187, 0.4667, 0.7187, 0.9, 0.7187, 0.8667, 0.7187, 0.8667, 0.7187, 0.9, 0.7187, -3.651e-07, 0.6631, 0.03333, 0.6631, 0.03333, 0.6631, -3.651e-07, 0.6631, 0.4333, 0.6631, 0.4667, 0.6631, 0.4641, 0.6631, 0.4333, 0.6631, 0.8667, 0.6631, 0.9, 0.6631, 0.8909, 0.6631, 0.8667, 0.6631, 0.03333, 0.6075, -3.651e-07, 0.6075, -3.651e-07, 0.6075, 0.03333, 0.6075, 0.4667, 0.6075, 0.4333, 0.6075, 0.4333, 0.6075, 0.4667, 0.6075, 0.9, 0.6075, 0.8667, 0.6075, 0.8667, 0.6075, 0.9, 0.6075, -3.651e-07, 0.552, 0.03333, 0.552, 0.03333, 0.552, -3.651e-07, 0.552, 0.4333, 0.552, 0.4667, 0.552, 0.4641, 0.552, 0.4333, 0.552, 0.8667, 0.552, 0.9, 0.552, 0.8909, 0.552, 0.8667, 0.552, 0.4333, 0.9409, 0.4, 0.9409, 0.4, 0.9409, 0.4333, 0.9409, 0.8667, 0.9409, 0.8333, 0.9409, 0.8333, 0.9409, 0.8667, 0.9409, 0.4, 0.8853, 0.4333, 0.8853, 0.4279, 0.8853, 0.4, 0.8853, 0.8333, 0.8853, 0.8667, 0.8853, 0.8521, 0.8853, 0.8333, 0.8853, 0.4333, 0.8298, 0.4, 0.8298, 0.4, 0.8298, 0.4333, 0.8298, 0.8667, 0.8298, 0.8333, 0.8298, 0.8333, 0.8298, 0.8667, 0.8298, 0.4, 0.7742, 0.4333, 0.7742, 0.4279, 0.7742, 0.4, 0.7742, 0.8333, 0.7742, 0.8667, 0.7742, 0.8521, 0.7742, 0.8333, 0.7742, 0.4333, 0.7187, 0.4, 0.7187, 0.4, 0.7187, 0.4333, 0.7187, 0.8667, 0.7187, 0.8333, 0.7187, 0.8333, 0.7187, 0.8667, 0.7187, 0.4, 0.6631, 0.4333, 0.6631, 0.4279, 0.6631, 0.4, 0.6631, 0.8333, 0.6631, 0.8667, 0.6631, 0.8521, 0.6631, 0.8333, 0.6631, 0.4333, 0.6075, 0.4, 0.6075, 0.4, 0.6075, 0.4333, 0.6075, 0.8667, 0.6075, 0.8333, 0.6075, 0.8333, 0.6075, 0.8667, 0.6075, 0.4, 0.552, 0.4333, 0.552, 0.4279, 0.552, 0.4, 0.552, 0.8333, 0.552, 0.8667, 0.552, 0.8521, 0.552, 0.8333, 0.552, 0.4, 0.9409, 0.3667, 0.9409, 0.3667, 0.9409, 0.4, 0.9409, 0.8333, 0.9409, 0.8, 0.9409, 0.8, 0.9409, 0.8333, 0.9409, 0.3667, 0.8853, 0.4, 0.8853, 0.3909, 0.8853, 0.3667, 0.8853, 0.8, 0.8853, 0.8333, 0.8853, 0.8088, 0.8853, 0.8, 0.8853, 0.4, 0.8298, 0.3667, 0.8298, 0.3667, 0.8298, 0.4, 0.8298, 0.8333, 0.8298, 0.8, 0.8298, 0.8, 0.8298, 0.8333, 0.8298, 0.03333, 0.552, 0.03333, 0.6075, -3.651e-07, 0.6075, -3.651e-07, 0.552, 0.03333, 0.6631, 0.03333, 0.7187, -3.652e-07, 0.7187, -3.651e-07, 0.6631, 0.03333, 0.7742, 0.03333, 0.8298, -3.651e-07, 0.8298, -3.651e-07, 0.7742, 0.03333, 0.8853, 0.03333, 0.9409, -3.651e-07, 0.9409, -3.651e-07, 0.8853, 0.06667, 0.552, 0.06667, 0.6075, 0.03333, 0.6075, 0.03333, 0.552, 0.06667, 0.6631, 0.06667, 0.7187, 0.03333, 0.7187, 0.03333, 0.6631, 0.06667, 0.7742, 0.06667, 0.8298, 0.03333, 0.8298, 0.03333, 0.7742, 0.06667, 0.8853, 0.06667, 0.9409, 0.03333, 0.9409, 0.03333, 0.8853, 0.1, 0.552, 0.1, 0.6075, 0.06667, 0.6075, 0.06667, 0.552, 0.1, 0.6631, 0.1, 0.7187, 0.06667, 0.7187, 0.06667, 0.6631, 0.1, 0.7742, 0.1, 0.8298, 0.06667, 0.8298, 0.06667, 0.7742, 0.1, 0.8853, 0.1, 0.9409, 0.06667, 0.9409, 0.06667, 0.8853, 0.1333, 0.552, 0.1333, 0.6075, 0.1, 0.6075, 0.1, 0.552, 0.1333, 0.6631, 0.1333, 0.7187, 0.1, 0.7187, 0.1, 0.6631, 0.1333, 0.7742, 0.1333, 0.8298, 0.1, 0.8298, 0.1, 0.7742, 0.1333, 0.8853, 0.1333, 0.9409, 0.1, 0.9409, 0.1, 0.8853, 0.1667, 0.552, 0.1667, 0.6075, 0.1333, 0.6075, 0.1333, 0.552, 0.1667, 0.6631, 0.1667, 0.7187, 0.1333, 0.7187, 0.1333, 0.6631, 0.1667, 0.7742, 0.1667, 0.8298, 0.1333, 0.8298, 0.1333, 0.7742, 0.1667, 0.8853, 0.1667, 0.9409, 0.1333, 0.9409, 0.1333, 0.8853, 0.2, 0.552, 0.2, 0.6075, 0.1667, 0.6075, 0.1667, 0.552, 0.2, 0.6631, 0.2, 0.7187, 0.1667, 0.7187, 0.1667, 0.6631, 0.2, 0.7742, 0.2, 0.8298, 0.1667, 0.8298, 0.1667, 0.7742, 0.2, 0.8853, 0.2, 0.9409, 0.1667, 0.9409, 0.1667, 0.8853, 0.2333, 0.552, 0.2333, 0.6075, 0.2, 0.6075, 0.2, 0.552, 0.2333, 0.6631, 0.2333, 0.7187, 0.2, 0.7187, 0.2, 0.6631, 0.2333, 0.7742, 0.2333, 0.8298, 0.2, 0.8298, 0.2, 0.7742, 0.2333, 0.8853, 0.2333, 0.9409, 0.2, 0.9409, 0.2, 0.8853, 0.2667, 0.552, 0.2667, 0.6075, 0.2333, 0.6075, 0.2333, 0.552, 0.2667, 0.6631, 0.2667, 0.7187, 0.2333, 0.7187, 0.2333, 0.6631, 0.2667, 0.7742, 0.2667, 0.8298, 0.2333, 0.8298, 0.2333, 0.7742, 0.2667, 0.8853, 0.2667, 0.9409, 0.2333, 0.9409, 0.2333, 0.8853, 0.3, 0.552, 0.3, 0.6075, 0.2667, 0.6075, 0.2667, 0.552, 0.3, 0.6631, 0.3, 0.7187, 0.2667, 0.7187, 0.2667, 0.6631, 0.3, 0.7742, 0.3, 0.8298, 0.2667, 0.8298, 0.2667, 0.7742, 0.3, 0.8853, 0.3, 0.9409, 0.2667, 0.9409, 0.2667, 0.8853, 0.3333, 0.552, 0.3333, 0.6075, 0.3, 0.6075, 0.3, 0.552, 0.3333, 0.6631, 0.3333, 0.7187, 0.3, 0.7187, 0.3, 0.6631, 0.3333, 0.7742, 0.3333, 0.8298, 0.3, 0.8298, 0.3, 0.7742, 0.3333, 0.8853, 0.3333, 0.9409, 0.3, 0.9409, 0.3, 0.8853, 0.3667, 0.552, 0.3667, 0.6075, 0.3333, 0.6075, 0.3333, 0.552, 0.3667, 0.6631, 0.3667, 0.7187, 0.3333, 0.7187, 0.3333, 0.6631, 0.3667, 0.7742, 0.3667, 0.8298, 0.3333, 0.8298, 0.3333, 0.7742, 0.3667, 0.8853, 0.3667, 0.9409, 0.3333, 0.9409, 0.3333, 0.8853, 0.4, 0.552, 0.4, 0.6075, 0.3667, 0.6075, 0.3667, 0.552, 0.4, 0.6631, 0.4, 0.7187, 0.3667, 0.7187, 0.3667, 0.6631, 0.4, 0.7742, 0.4, 0.8298, 0.3667, 0.8298, 0.3667, 0.7742, 0.4, 0.8853, 0.4, 0.9409, 0.3667, 0.9409, 0.3667, 0.8853, 0.4333, 0.552, 0.4333, 0.6075, 0.4, 0.6075, 0.4, 0.552, 0.4333, 0.6631, 0.4333, 0.7187, 0.4, 0.7187, 0.4, 0.6631, 0.4333, 0.7742, 0.4333, 0.8298, 0.4, 0.8298, 0.4, 0.7742, 0.4333, 0.8853, 0.4333, 0.9409, 0.4, 0.9409, 0.4, 0.8853, 0.4667, 0.552, 0.4667, 0.6075, 0.4333, 0.6075, 0.4333, 0.552, 0.4667, 0.6631, 0.4667, 0.7187, 0.4333, 0.7187, 0.4333, 0.6631, 0.4667, 0.7742, 0.4667, 0.8298, 0.4333, 0.8298, 0.4333, 0.7742, 0.4667, 0.8853, 0.4667, 0.9409, 0.4333, 0.9409, 0.4333, 0.8853, 0.5, 0.552, 0.5, 0.6075, 0.4667, 0.6075, 0.4667, 0.552, 0.5, 0.6631, 0.5, 0.7187, 0.4667, 0.7187, 0.4667, 0.6631, 0.5, 0.7742, 0.5, 0.8298, 0.4667, 0.8298, 0.4667, 0.7742, 0.5, 0.8853, 0.5, 0.9409, 0.4667, 0.9409, 0.4667, 0.8853, 0.5333, 0.552, 0.5333, 0.6075, 0.5, 0.6075, 0.5, 0.552, 0.5333, 0.6631, 0.5333, 0.7187, 0.5, 0.7187, 0.5, 0.6631, 0.5333, 0.7742, 0.5333, 0.8298, 0.5, 0.8298, 0.5, 0.7742, 0.5333, 0.8853, 0.5333, 0.9409, 0.5, 0.9409, 0.5, 0.8853, 0.5667, 0.552, 0.5667, 0.6075, 0.5333, 0.6075, 0.5333, 0.552, 0.5667, 0.6631, 0.5667, 0.7187, 0.5333, 0.7187, 0.5333, 0.6631, 0.5667, 0.7742, 0.5667, 0.8298, 0.5333, 0.8298, 0.5333, 0.7742, 0.5667, 0.8853, 0.5667, 0.9409, 0.5333, 0.9409, 0.5333, 0.8853, 0.6, 0.552, 0.6, 0.6075, 0.5667, 0.6075, 0.5667, 0.552, 0.6, 0.6631, 0.6, 0.7187, 0.5667, 0.7187, 0.5667, 0.6631, 0.6, 0.7742, 0.6, 0.8298, 0.5667, 0.8298, 0.5667, 0.7742, 0.6, 0.8853, 0.6, 0.9409, 0.5667, 0.9409, 0.5667, 0.8853, 0.6333, 0.552, 0.6333, 0.6075, 0.6, 0.6075, 0.6, 0.552, 0.6333, 0.6631, 0.6333, 0.7187, 0.6, 0.7187, 0.6, 0.6631, 0.6333, 0.7742, 0.6333, 0.8298, 0.6, 0.8298, 0.6, 0.7742, 0.6333, 0.8853, 0.6333, 0.9409, 0.6, 0.9409, 0.6, 0.8853, 0.6667, 0.552, 0.6667, 0.6075, 0.6333, 0.6075, 0.6333, 0.552, 0.6667, 0.6631, 0.6667, 0.7187, 0.6333, 0.7187, 0.6333, 0.6631, 0.6667, 0.7742, 0.6667, 0.8298, 0.6333, 0.8298, 0.6333, 0.7742, 0.6667, 0.8853, 0.6667, 0.9409, 0.6333, 0.9409, 0.6333, 0.8853, 0.7, 0.552, 0.7, 0.6075, 0.6667, 0.6075, 0.6667, 0.552, 0.7, 0.6631, 0.7, 0.7187, 0.6667, 0.7187, 0.6667, 0.6631, 0.7, 0.7742, 0.7, 0.8298, 0.6667, 0.8298, 0.6667, 0.7742, 0.7, 0.8853, 0.7, 0.9409, 0.6667, 0.9409, 0.6667, 0.8853, 0.7333, 0.552, 0.7333, 0.6075, 0.7, 0.6075, 0.7, 0.552, 0.7333, 0.6631, 0.7333, 0.7187, 0.7, 0.7187, 0.7, 0.6631, 0.7333, 0.7742, 0.7333, 0.8298, 0.7, 0.8298, 0.7, 0.7742, 0.7333, 0.8853, 0.7333, 0.9409, 0.7, 0.9409, 0.7, 0.8853, 0.7667, 0.552, 0.7667, 0.6075, 0.7333, 0.6075, 0.7333, 0.552, 0.7667, 0.6631, 0.7667, 0.7187, 0.7333, 0.7187, 0.7333, 0.6631, 0.7667, 0.7742, 0.7667, 0.8298, 0.7333, 0.8298, 0.7333, 0.7742, 0.7667, 0.8853, 0.7667, 0.9409, 0.7333, 0.9409, 0.7333, 0.8853, 0.8, 0.552, 0.8, 0.6075, 0.7667, 0.6075, 0.7667, 0.552, 0.8, 0.6631, 0.8, 0.7187, 0.7667, 0.7187, 0.7667, 0.6631, 0.8, 0.7742, 0.8, 0.8298, 0.7667, 0.8298, 0.7667, 0.7742, 0.8, 0.8853, 0.8, 0.9409, 0.7667, 0.9409, 0.7667, 0.8853, 0.8333, 0.552, 0.8333, 0.6075, 0.8, 0.6075, 0.8, 0.552, 0.8333, 0.6631, 0.8333, 0.7187, 0.8, 0.7187, 0.8, 0.6631, 0.8333, 0.7742, 0.8333, 0.8298, 0.8, 0.8298, 0.8, 0.7742, 0.8333, 0.8853, 0.8333, 0.9409, 0.8, 0.9409, 0.8, 0.8853, 0.8667, 0.552, 0.8667, 0.6075, 0.8333, 0.6075, 0.8333, 0.552, 0.8667, 0.6631, 0.8667, 0.7187, 0.8333, 0.7187, 0.8333, 0.6631, 0.8667, 0.7742, 0.8667, 0.8298, 0.8333, 0.8298, 0.8333, 0.7742, 0.8667, 0.8853, 0.8667, 0.9409, 0.8333, 0.9409, 0.8333, 0.8853, 0.9, 0.552, 0.9, 0.6075, 0.8667, 0.6075, 0.8667, 0.552, 0.9, 0.6631, 0.9, 0.7187, 0.8667, 0.7187, 0.8667, 0.6631, 0.9, 0.7742, 0.9, 0.8298, 0.8667, 0.8298, 0.8667, 0.7742, 0.9, 0.8853, 0.9, 0.9409, 0.8667, 0.9409, 0.8667, 0.8853, 0.9333, 0.552, 0.9333, 0.6075, 0.9, 0.6075, 0.9, 0.552, 0.9333, 0.6631, 0.9333, 0.7187, 0.9, 0.7187, 0.9, 0.6631, 0.9333, 0.7742, 0.9333, 0.8298, 0.9, 0.8298, 0.9, 0.7742, 0.9333, 0.8853, 0.9333, 0.9409, 0.9, 0.9409, 0.9, 0.8853, 0.9667, 0.552, 0.9667, 0.6075, 0.9333, 0.6075, 0.9333, 0.552, 0.9667, 0.6631, 0.9667, 0.7187, 0.9333, 0.7187, 0.9333, 0.6631, 0.9667, 0.7742, 0.9667, 0.8298, 0.9333, 0.8298, 0.9333, 0.7742, 0.9667, 0.8853, 0.9667, 0.9409, 0.9333, 0.9409, 0.9333, 0.8853, 1.0, 0.552, 1.0, 0.6075, 0.9667, 0.6075, 0.9667, 0.552, 1.0, 0.6631, 1.0, 0.7187, 0.9667, 0.7187, 0.9667, 0.6631, 1.0, 0.7742, 1.0, 0.8298, 0.9667, 0.8298, 0.9667, 0.7742, 1.0, 0.8853, 1.0, 0.9409, 0.9667, 0.9409, 0.9667, 0.8853, 0.6, 0.6075, 0.5667, 0.6075, 0.5721, 0.6075, 0.6, 0.6075, 0.1667, 0.6075, 0.1333, 0.6075, 0.1479, 0.6075, 0.1667, 0.6075, 0.5667, 0.6631, 0.6, 0.6631, 0.6, 0.6631, 0.5667, 0.6631, 0.1333, 0.6631, 0.1667, 0.6631, 0.1667, 0.6631, 0.1333, 0.6631, 0.6, 0.7187, 0.5667, 0.7187, 0.5721, 0.7187, 0.6, 0.7187, 0.1667, 0.7187, 0.1333, 0.7187, 0.1479, 0.7187, 0.1667, 0.7187, 0.5667, 0.7742, 0.6, 0.7742, 0.6, 0.7742, 0.5667, 0.7742, 0.1333, 0.7742, 0.1667, 0.7742, 0.1667, 0.7742, 0.1333, 0.7742, 0.6, 0.8298, 0.5667, 0.8298, 0.5721, 0.8298, 0.6, 0.8298, 0.1667, 0.8298, 0.1333, 0.8298, 0.1479, 0.8298, 0.1667, 0.8298, 0.5667, 0.8853, 0.6, 0.8853, 0.6, 0.8853, 0.5667, 0.8853, 0.1333, 0.8853, 0.1667, 0.8853, 0.1667, 0.8853, 0.1333, 0.8853, 0.6, 0.9409, 0.5667, 0.9409, 0.5721, 0.9409, 0.6, 0.9409, 0.1667, 0.9409, 0.1333, 0.9409, 0.1479, 0.9409, 0.1667, 0.9409, 0.6, 0.552, 0.6333, 0.552, 0.6333, 0.552, 0.6, 0.552, 0.1667, 0.552, 0.2, 0.552, 0.2, 0.552, 0.1667, 0.552, 0.6333, 0.6075, 0.6, 0.6075, 0.6091, 0.6075, 0.6333, 0.6075, 0.2, 0.6075, 0.1667, 0.6075, 0.1912, 0.6075, 0.2, 0.6075, 0.6, 0.6631, 0.6333, 0.6631, 0.6333, 0.6631, 0.6, 0.6631, 0.1667, 0.6631, 0.2, 0.6631, 0.2, 0.6631, 0.1667, 0.6631, 0.6333, 0.7187, 0.6, 0.7187, 0.6091, 0.7187, 0.6333, 0.7187, 0.2, 0.7187, 0.1667, 0.7187, 0.1912, 0.7187, 0.2, 0.7187, 0.6, 0.7742, 0.6333, 0.7742, 0.6333, 0.7742, 0.6, 0.7742, 0.1667, 0.7742, 0.2, 0.7742, 0.2, 0.7742, 0.1667, 0.7742, 0.6333, 0.8298, 0.6, 0.8298, 0.6091, 0.8298, 0.6333, 0.8298, 0.2, 0.8298, 0.1667, 0.8298, 0.1912, 0.8298, 0.2, 0.8298, 0.6, 0.8853, 0.6333, 0.8853, 0.6333, 0.8853, 0.6, 0.8853, 0.1667, 0.8853, 0.2, 0.8853, 0.2, 0.8853, 0.1667, 0.8853, 0.6333, 0.9409, 0.6, 0.9409, 0.6091, 0.9409, 0.6333, 0.9409, 0.2, 0.9409, 0.1667, 0.9409, 0.1912, 0.9409, 0.2, 0.9409, 0.6333, 0.552, 0.6667, 0.552, 0.6667, 0.552, 0.6333, 0.552, 0.2, 0.552, 0.2, 0.552, 0.2333, 0.552, 0.2, 0.552, 0.6667, 0.6075, 0.6333, 0.6075, 0.6479, 0.6075, 0.6667, 0.6075, 0.2333, 0.6075, 0.2, 0.6075, 0.2333, 0.6075, 0.2333, 0.6075, 0.6333, 0.6631, 0.6667, 0.6631, 0.6667, 0.6631, 0.6333, 0.6631, 0.2, 0.6631, 0.2, 0.6631, 0.2333, 0.6631, 0.2, 0.6631, 0.6667, 0.7187, 0.6333, 0.7187, 0.6479, 0.7187, 0.6667, 0.7187, 0.2333, 0.7187, 0.2, 0.7187, 0.2333, 0.7187, 0.2333, 0.7187, 0.6333, 0.7742, 0.6667, 0.7742, 0.6667, 0.7742, 0.6333, 0.7742, 0.2, 0.7742, 0.2, 0.7742, 0.2333, 0.7742, 0.2, 0.7742, 0.6667, 0.8298, 0.6333, 0.8298, 0.6479, 0.8298, 0.6667, 0.8298, 0.2333, 0.8298, 0.2, 0.8298, 0.2333, 0.8298, 0.2333, 0.8298, 0.6333, 0.8853, 0.6667, 0.8853, 0.6667, 0.8853, 0.6333, 0.8853, 0.2, 0.8853, 0.2, 0.8853, 0.2333, 0.8853, 0.2, 0.8853, 0.6667, 0.9409, 0.6333, 0.9409, 0.6479, 0.9409, 0.6667, 0.9409, 0.2333, 0.9409, 0.2, 0.9409, 0.2333, 0.9409, 0.2333, 0.9409, 0.6667, 0.552, 0.7, 0.552, 0.7, 0.552, 0.6667, 0.552, 0.2333, 0.552, 0.2333, 0.552, 0.2333, 0.552, 0.2333, 0.552, 0.7, 0.6075, 0.6667, 0.6075, 0.6912, 0.6075, 0.7, 0.6075, 0.2667, 0.6075, 0.2667, 0.6075, 0.2667, 0.6075, 0.2667, 0.6075, 0.6667, 0.6631, 0.7, 0.6631, 0.7, 0.6631, 0.6667, 0.6631, 0.2333, 0.6631, 0.2333, 0.6631, 0.2333, 0.6631, 0.2333, 0.6631, 0.7, 0.7187, 0.6667, 0.7187, 0.6912, 0.7187, 0.7, 0.7187, 0.2667, 0.7187, 0.2667, 0.7187, 0.2667, 0.7187, 0.2667, 0.7187, 0.6667, 0.7742, 0.7, 0.7742, 0.7, 0.7742, 0.6667, 0.7742, 0.2333, 0.7742, 0.2333, 0.7742, 0.2333, 0.7742, 0.2333, 0.7742, 0.7, 0.8298, 0.6667, 0.8298, 0.6912, 0.8298, 0.7, 0.8298, 0.2667, 0.8298, 0.2667, 0.8298, 0.2667, 0.8298, 0.2667, 0.8298, 0.6667, 0.8853, 0.7, 0.8853, 0.7, 0.8853, 0.6667, 0.8853, 0.2333, 0.8853, 0.2333, 0.8853, 0.2333, 0.8853, 0.2333, 0.8853, 0.7, 0.9409, 0.6667, 0.9409, 0.6912, 0.9409, 0.7, 0.9409, 0.2667, 0.9409, 0.2667, 0.9409, 0.2667, 0.9409, 0.2667, 0.9409, 0.7, 0.552, 0.7, 0.552, 0.7333, 0.552, 0.7, 0.552, 0.2667, 0.552, 0.3, 0.552, 0.2667, 0.552, 0.2667, 0.552, 0.7333, 0.6075, 0.7, 0.6075, 0.7333, 0.6075, 0.7333, 0.6075, 0.3, 0.6075, 0.3, 0.6075, 0.2667, 0.6075, 0.3, 0.6075, 0.7, 0.6631, 0.7, 0.6631, 0.7333, 0.6631, 0.7, 0.6631, 0.2667, 0.6631, 0.3, 0.6631, 0.2667, 0.6631, 0.2667, 0.6631, 0.7333, 0.7187, 0.7, 0.7187, 0.7333, 0.7187, 0.7333, 0.7187, 0.3, 0.7187, 0.3, 0.7187, 0.2667, 0.7187, 0.3, 0.7187, 0.7, 0.7742, 0.7, 0.7742, 0.7333, 0.7742, 0.7, 0.7742, 0.2667, 0.7742, 0.3, 0.7742, 0.2667, 0.7742, 0.2667, 0.7742, 0.7333, 0.8298, 0.7, 0.8298, 0.7333, 0.8298, 0.7333, 0.8298, 0.3, 0.8298, 0.3, 0.8298, 0.2667, 0.8298, 0.3, 0.8298, 0.7, 0.8853, 0.7, 0.8853, 0.7333, 0.8853, 0.7, 0.8853, 0.2667, 0.8853, 0.3, 0.8853, 0.2667, 0.8853, 0.2667, 0.8853, 0.7333, 0.9409, 0.7, 0.9409, 0.7333, 0.9409, 0.7333, 0.9409, 0.3, 0.9409, 0.3, 0.9409, 0.2667, 0.9409, 0.3, 0.9409, 0.7333, 0.552, 0.7333, 0.552, 0.7333, 0.552, 0.7333, 0.552, 0.3, 0.552, 0.3333, 0.552, 0.3088, 0.552, 0.3, 0.552, 0.7667, 0.6075, 0.7667, 0.6075, 0.7667, 0.6075, 0.7667, 0.6075, 0.3333, 0.6075, 0.3, 0.6075, 0.3, 0.6075, 0.3333, 0.6075, 0.7333, 0.6631, 0.7333, 0.6631, 0.7333, 0.6631, 0.7333, 0.6631, 0.3, 0.6631, 0.3333, 0.6631, 0.3088, 0.6631, 0.3, 0.6631, 0.7667, 0.7187, 0.7667, 0.7187, 0.7667, 0.7187, 0.7667, 0.7187, 0.3333, 0.7187, 0.3, 0.7187, 0.3, 0.7187, 0.3333, 0.7187, 0.7333, 0.7742, 0.7333, 0.7742, 0.7333, 0.7742, 0.7333, 0.7742, 0.3, 0.7742, 0.3333, 0.7742, 0.3088, 0.7742, 0.3, 0.7742, 0.7667, 0.8298, 0.7667, 0.8298, 0.7667, 0.8298, 0.7667, 0.8298, 0.3333, 0.8298, 0.3, 0.8298, 0.3, 0.8298, 0.3333, 0.8298, 0.7333, 0.8853, 0.7333, 0.8853, 0.7333, 0.8853, 0.7333, 0.8853, 0.3, 0.8853, 0.3333, 0.8853, 0.3088, 0.8853, 0.3, 0.8853, 0.7667, 0.9409, 0.7667, 0.9409, 0.7667, 0.9409, 0.7667, 0.9409, 0.3333, 0.9409, 0.3, 0.9409, 0.3, 0.9409, 0.3333, 0.9409, 0.7667, 0.552, 0.8, 0.552, 0.7667, 0.552, 0.7667, 0.552, 0.3333, 0.552, 0.3667, 0.552, 0.3521, 0.552, 0.3333, 0.552, 0.8, 0.6075, 0.8, 0.6075, 0.7667, 0.6075, 0.8, 0.6075, 0.3667, 0.6075, 0.3333, 0.6075, 0.3333, 0.6075, 0.3667, 0.6075, 0.7667, 0.6631, 0.8, 0.6631, 0.7667, 0.6631, 0.7667, 0.6631, 0.3333, 0.6631, 0.3667, 0.6631, 0.3521, 0.6631, 0.3333, 0.6631, 0.8, 0.7187, 0.8, 0.7187, 0.7667, 0.7187, 0.8, 0.7187, 0.3667, 0.7187, 0.3333, 0.7187, 0.3333, 0.7187, 0.3667, 0.7187, 0.7667, 0.7742, 0.8, 0.7742, 0.7667, 0.7742, 0.7667, 0.7742, 0.3333, 0.7742, 0.3667, 0.7742, 0.3521, 0.7742, 0.3333, 0.7742, 0.8, 0.8298, 0.8, 0.8298, 0.7667, 0.8298, 0.8, 0.8298, 0.3667, 0.8298, 0.3333, 0.8298, 0.3333, 0.8298, 0.3667, 0.8298, 0.7667, 0.8853, 0.8, 0.8853, 0.7667, 0.8853, 0.7667, 0.8853, 0.3333, 0.8853, 0.3667, 0.8853, 0.3521, 0.8853, 0.3333, 0.8853, 0.8, 0.9409, 0.8, 0.9409, 0.7667, 0.9409, 0.8, 0.9409, 0.3667, 0.9409, 0.3333, 0.9409, 0.3333, 0.9409, 0.3667, 0.9409, 0.8, 0.552, 0.8333, 0.552, 0.8088, 0.552, 0.8, 0.552, 0.3667, 0.552, 0.4, 0.552, 0.3909, 0.552, 0.3667, 0.552, 0.8333, 0.6075, 0.8, 0.6075, 0.8, 0.6075, 0.8333, 0.6075, 0.4, 0.6075, 0.3667, 0.6075, 0.3667, 0.6075, 0.4, 0.6075, 0.8, 0.6631, 0.8333, 0.6631, 0.8088, 0.6631, 0.8, 0.6631, 0.3667, 0.6631, 0.4, 0.6631, 0.3909, 0.6631, 0.3667, 0.6631, 0.8333, 0.7187, 0.8, 0.7187, 0.8, 0.7187, 0.8333, 0.7187, 0.4, 0.7187, 0.3667, 0.7187, 0.3667, 0.7187, 0.4, 0.7187, 0.8, 0.7742, 0.8333, 0.7742, 0.8088, 0.7742, 0.8, 0.7742, 0.3667, 0.7742, 0.4, 0.7742, 0.3909, 0.7742, 0.3667, 0.7742, 0.07434, 0.8571, 0.2, 0.8571, 0.2, 0.8571, 0.07434, 0.8571, 0.2, 0.8571, 0.2, 0.8571, 0.4, 0.8571, 0.4, 0.8571, 0.6, 0.8571, 0.6, 0.8571, 0.8, 0.8571, 0.8, 0.8571, 0.6, 0.0, 0.6, 0.0, 0.8, 0.0, 0.8, 0.0, 0.6, 0.1429, 0.6, 0.1429, 0.8, 0.1429, 0.8, 0.1429, 0.6, 0.4286, 0.6, 0.4286, 0.8, 0.4286, 0.8, 0.4286, 0.6, 0.7143, 0.6, 0.7143, 0.8, 0.7143, 0.8, 0.7143, 0.4, 0.1429, 0.4, 0.1429, 0.6, 0.1429, 0.6, 0.1429, 0.4, 0.4286, 0.4, 0.4286, 0.6, 0.4286, 0.6, 0.4286, 0.4, 0.7143, 0.4, 0.7143, 0.6, 0.7143, 0.6, 0.7143, 0.2, 0.0, 0.2, 0.0, 0.4, 0.0, 0.4, 0.0, 0.2, 0.1429, 0.2, 0.1429, 0.4, 0.1429, 0.4, 0.1429, 0.2, 0.4286, 0.2, 0.4286, 0.4, 0.4286, 0.4, 0.4286, 0.2, 0.5714, 0.2, 0.5714, 0.4, 0.5714, 0.4, 0.5714, 0.2, 0.7143, 0.2, 0.7143, 0.4, 0.7143, 0.4, 0.7143, 0.07434, 0.0, 0.2, 0.0, 0.2, 0.0, 0.07434, 0.0, 0.07434, 0.1429, 0.2, 0.1429, 0.2, 0.1429, 0.07434, 0.1429, 0.07434, 0.2857, 0.2, 0.2857, 0.2, 0.2857, 0.07434, 0.2857, 0.07434, 0.4286, 0.2, 0.4286, 0.2, 0.4286, 0.07434, 0.4286, 0.07434, 0.5714, 0.2, 0.5714, 0.2, 0.5714, 0.07434, 0.5714, 0.07434, 0.7143, 0.2, 0.7143, 0.2, 0.7143, 0.07434, 0.7143, 0.8, 0.0, 0.8, 0.0, 1.0, 0.0, 1.0, 0.0, 0.8, 0.1429, 0.8, 0.1429, 1.0, 0.1429, 1.0, 0.1429, 0.8, 0.7143, 0.8, 0.7143, 1.0, 0.7143, 1.0, 0.7143, 0.8, 0.8571, 0.8, 0.8571, 1.0, 0.8571, 1.0, 0.8571, 0.2, 0.2857, 0.2, 0.2857, 0.4, 0.2857, 0.4, 0.2857, 0.6, 0.8571, 0.4, 0.8571, 0.4, 0.8571, 0.6, 0.8571, 0.4, 0.7143, 0.6, 0.7143, 0.6, 0.7143, 0.4, 0.7143, 1.0, 0.1429, 1.0, 0.2857, 1.0, 0.2857, 1.0, 0.1429, 0.6, 0.5714, 0.4, 0.5714, 0.4, 0.5714, 0.6, 0.5714, 1.0, 0.0, 1.0, 0.1429, 1.0, 0.1429, 1.0, 0.0, 0.4, 0.4286, 0.6, 0.4286, 0.6, 0.4286, 0.4, 0.4286, 0.6, 0.2857, 0.4, 0.2857, 0.4, 0.2857, 0.6, 0.2857, 0.4, 0.1429, 0.6, 0.1429, 0.6, 0.1429, 0.4, 0.1429, 0.8, 0.5714, 0.6, 0.5714, 0.6, 0.5714, 0.8, 0.5714, 0.6, 0.4286, 0.8, 0.4286, 0.8, 0.4286, 0.6, 0.4286, 0.8, 0.2857, 0.6, 0.2857, 0.6, 0.2857, 0.8, 0.2857, 0.4, 0.4286, 0.4, 0.4286, 0.4, 0.2857, 0.4, 0.2857, 0.4, 0.8571, 0.4, 1.0, 0.4, 1.0, 0.4, 0.8571, 0.8, 0.4286, 0.8, 0.5714, 0.8, 0.5714, 0.8, 0.4286, 0.2, 0.8571, 0.2, 0.8571, 0.07434, 0.8571, 0.07434, 0.8571, 0.2, 1.0, 0.4, 0.8571, 0.4, 0.8571, 0.2, 1.0, 0.6, 0.1429, 0.8, 0.0, 0.8, 0.0, 0.6, 0.1429, 0.6, 0.2857, 0.8, 0.1429, 0.8, 0.1429, 0.6, 0.2857, 0.6, 0.5714, 0.8, 0.4286, 0.8, 0.4286, 0.6, 0.5714, 0.4, 0.2857, 0.6, 0.1429, 0.6, 0.1429, 0.4, 0.2857, 0.4, 0.5714, 0.6, 0.4286, 0.6, 0.4286, 0.4, 0.5714, 0.4, 0.8571, 0.6, 0.7143, 0.6, 0.7143, 0.4, 0.8571, 0.2, 0.1429, 0.4, 0.0, 0.4, 0.0, 0.2, 0.1429, 0.2, 0.2857, 0.4, 0.1429, 0.4, 0.1429, 0.2, 0.2857, 0.2, 0.5714, 0.4, 0.4286, 0.4, 0.4286, 0.2, 0.5714, 0.2, 0.7143, 0.4, 0.5714, 0.4, 0.5714, 0.2, 0.7143, 0.2, 0.8571, 0.4, 0.7143, 0.4, 0.7143, 0.2, 0.8571, 0.2, 0.0, 0.2, 0.0, 0.07434, 0.0, 0.07434, 0.0, 0.2, 0.1429, 0.2, 0.1429, 0.07434, 0.1429, 0.07434, 0.1429, 0.2, 0.2857, 0.2, 0.2857, 0.07434, 0.2857, 0.07434, 0.2857, 0.2, 0.4286, 0.2, 0.4286, 0.07434, 0.4286, 0.07434, 0.4286, 0.2, 0.5714, 0.2, 0.5714, 0.07434, 0.5714, 0.07434, 0.5714, 0.2, 0.7143, 0.2, 0.7143, 0.07434, 0.7143, 0.07434, 0.7143, 0.8, 0.1429, 1.0, 0.0, 1.0, 0.0, 0.8, 0.1429, 0.8, 0.2857, 1.0, 0.1429, 1.0, 0.1429, 0.8, 0.2857, 0.2, 0.2857, 0.4, 0.2857, 0.4, 0.2857, 0.2, 0.2857, 0.6, 1.0, 0.8, 0.8571, 0.8, 0.8571, 0.6, 1.0, 0.6, 0.8571, 0.8, 0.7143, 0.8, 0.7143, 0.6, 0.8571, 0.8, 0.8571, 1.0, 0.7143, 1.0, 0.7143, 0.8, 0.8571, 0.8, 0.8571, 1.0, 0.8571, 1.0, 0.8571, 0.8, 0.8571, 0.8, 1.0, 0.6, 1.0, 0.6, 1.0, 0.8, 1.0, 0.6, 1.0, 0.6, 0.8571, 0.6, 0.8571, 0.6, 1.0, 1.0, 0.7143, 1.0, 0.8571, 1.0, 0.8571, 1.0, 0.7143, 0.4, 0.0, 0.4, 0.1429, 0.4, 0.1429, 0.4, 0.0, 0.6, 0.7143, 0.8, 0.7143, 0.8, 0.7143, 0.6, 0.7143, 0.4, 0.5714, 0.4, 0.7143, 0.4, 0.7143, 0.4, 0.5714, 0.8, 0.0, 1.0, 0.0, 1.0, 0.0, 0.8, 0.0, 0.8, 0.7143, 1.0, 0.7143, 1.0, 0.7143, 0.8, 0.7143, 0.6, 0.1429, 0.6, 0.0, 0.6, 0.0, 0.6, 0.1429, 0.07697, 1.0, 0.07434, 1.0, 0.2, 1.0, 0.2, 1.0, 0.07434, 1.0, 0.07697, 1.0, 0.07697, 0.0, 0.07434, 0.0, 0.2, 0.0, 0.2, 0.0, 0.07434, 0.0, 0.07697, 0.0, 1.0, 1.0, 1.0, 1.0, 1.0, 0.8571, 1.0, 0.8571, 0.2, 0.0, 0.4, 0.0, 0.4, 0.0, 0.2, 0.0, 0.8, 1.0, 0.8, 1.0, 1.0, 1.0, 1.0, 1.0, 0.6, 0.0, 0.8, 0.0, 0.8, 0.0, 0.6, 0.0, 1.0, 0.2857, 0.8, 0.2857, 0.8, 0.2857, 1.0, 0.2857, 0.4, 1.0, 0.2, 1.0, 0.2, 1.0, 0.4, 1.0])
me_cylinder_014.materials.append(mat_brass)
me_cylinder_014.update()

# ---- objects
ob_key = bpy.data.objects.new('Key', me_cylinder_014)

# ---- transforms, parenting, visibility, modifiers, constraints
ob_key.location = (0.0, 0.0, 0.0)

# ---- collection membership
col_collection.objects.link(ob_key)

# ---- scene / render settings (as saved in the file)
scene.frame_start = 1; scene.frame_end = 250; scene.frame_set(1)
scene.render.engine = 'BLENDER_EEVEE_NEXT'
scene.cycles.sampling_pattern = 'TABULATED_SOBOL'
scene.cycles.use_light_tree = False
scene.view_settings.view_transform = 'Filmic'
bpy.context.view_layer.update()

# ---- added for rendering (the .blend has no active camera and no usable light): camera, sun
cam_auto = bpy.data.cameras.new('AutoCamera')
cam_auto.lens = 50.0
cam_auto.sensor_width = 36.0
cam_auto.clip_end = 1000.0
ob_auto_camera = bpy.data.objects.new('AutoCamera', cam_auto)
scene.collection.objects.link(ob_auto_camera)
ob_auto_camera.location = (0.184144, -0.218521, 0.148036)
ob_auto_camera.rotation_euler = (1.09748, -7.21219e-08, 0.694738)
scene.camera = ob_auto_camera
light_auto_sun = bpy.data.lights.new('AutoSun', 'SUN')
light_auto_sun.energy = 3.0
light_auto_sun.angle = 0.0523599
ob_auto_sun = bpy.data.objects.new('AutoSun', light_auto_sun)
scene.collection.objects.link(ob_auto_sun)
ob_auto_sun.rotation_euler = (0.872665, 0.174533, 0.523599)
bpy.context.view_layer.update()
